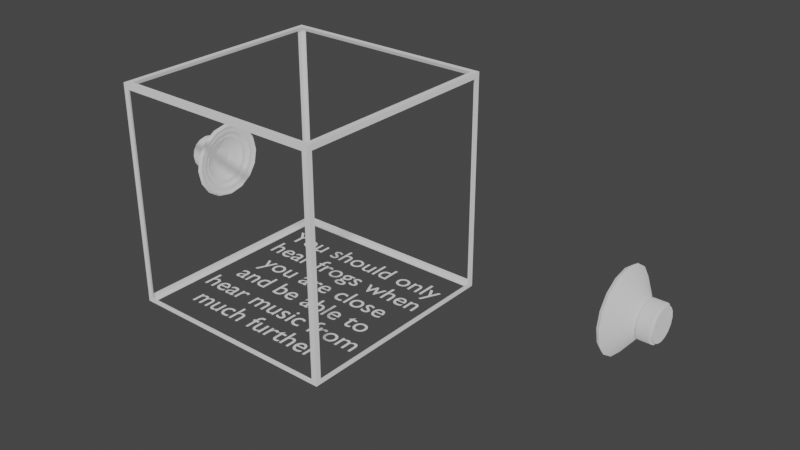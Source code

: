 # Source: AudioParams.blend  (saved by Blender 3.3.6; exported with 4.5.12 LTS)
import bpy
from mathutils import Matrix  # noqa: F401  (used for matrix-valued properties, if any)

bpy.ops.wm.read_factory_settings(use_empty=True)
scene = bpy.context.scene
scene.name = 'Scene'

# ---- collections
col_collection = bpy.data.collections.new('Collection'); scene.collection.children.link(col_collection)

# ---- materials (node trees are filled in below, after node groups)
mat_material_001 = bpy.data.materials.new('Material.001')
mat_material_001.use_transparent_shadow = False
mat_material_002 = bpy.data.materials.new('Material.002')
mat_material_002.use_transparent_shadow = False
mat_material_003 = bpy.data.materials.new('Material.003')
mat_material_003.use_transparent_shadow = False

# ---- node groups
ng_auto_smooth = bpy.data.node_groups.new('Auto Smooth', 'GeometryNodeTree')
_s = ng_auto_smooth.interface.new_socket(name='Geometry', in_out='OUTPUT', socket_type='NodeSocketGeometry')
_s = ng_auto_smooth.interface.new_socket(name='Geometry', in_out='INPUT', socket_type='NodeSocketGeometry')
_s = ng_auto_smooth.interface.new_socket(name='Angle', in_out='INPUT', socket_type='NodeSocketFloat')
_s.subtype = 'ANGLE'
_s.min_value = 0.0
_s.max_value = 3.142
ng_auto_smooth.is_modifier = True
_N = ng_auto_smooth.nodes; _L = ng_auto_smooth.links
n0 = _N.new('NodeGroupOutput'); n0.name = 'Group Output'; n0.location = (480, -100)
n1 = _N.new('NodeGroupInput'); n1.name = 'Group Input'; n1.location = (-420, -300)
n2 = _N.new('NodeGroupInput'); n2.name = 'Group Input.001'; n2.location = (-60, -100)
n3 = _N.new('GeometryNodeSetShadeSmooth'); n3.name = 'Set Shade Smooth'; n3.location = (120, -100)
n3.domain = 'EDGE'
n4 = _N.new('GeometryNodeSetShadeSmooth'); n4.name = 'Set Shade Smooth.001'; n4.location = (300, -100)
n5 = _N.new('GeometryNodeInputMeshEdgeAngle'); n5.name = 'Edge Angle'; n5.location = (-420, -220)
n6 = _N.new('GeometryNodeInputEdgeSmooth'); n6.name = 'Is Edge Smooth'; n6.location = (-60, -160)
n7 = _N.new('GeometryNodeInputShadeSmooth'); n7.name = 'Is Face Smooth'; n7.location = (-240, -340)
n8 = _N.new('FunctionNodeBooleanMath'); n8.name = 'Boolean Math'; n8.location = (-60, -220)
n9 = _N.new('FunctionNodeCompare'); n9.name = 'Compare'; n9.location = (-240, -180)
n9.operation = 'LESS_EQUAL'
_L.new(n5.outputs[0], n9.inputs[0])
_L.new(n4.outputs[0], n0.inputs[0])
_L.new(n1.outputs[1], n9.inputs[1])
_L.new(n9.outputs[0], n8.inputs[0])
_L.new(n7.outputs[0], n8.inputs[1])
_L.new(n2.outputs[0], n3.inputs[0])
_L.new(n6.outputs[0], n3.inputs[1])
_L.new(n3.outputs[0], n4.inputs[0])
_L.new(n8.outputs[0], n3.inputs[2])
n0.is_active_output = True

# ---- material node trees
mat_material_001.use_nodes = True; mat_material_001.node_tree.nodes.clear()
_N = mat_material_001.node_tree.nodes; _L = mat_material_001.node_tree.links
n0 = _N.new('ShaderNodeBsdfPrincipled'); n0.name = 'Principled BSDF'; n0.location = (10, 300)
n0.distribution = 'GGX'
n0.subsurface_method = 'RANDOM_WALK_SKIN'
n0.inputs[0].default_value = (0.32, 0.32, 0.32, 1.0)
n0.inputs[2].default_value = 1.0
n0.inputs[3].default_value = 1.45
n0.inputs[27].default_value = (0.32, 0.32, 0.32, 1.0)
n0.inputs[28].default_value = 1.0
n1 = _N.new('ShaderNodeOutputMaterial'); n1.name = 'Material Output'; n1.location = (300, 300)
_L.new(n0.outputs[0], n1.inputs[0])
n1.is_active_output = True
mat_material_002.use_nodes = True; mat_material_002.node_tree.nodes.clear()
_N = mat_material_002.node_tree.nodes; _L = mat_material_002.node_tree.links
n0 = _N.new('ShaderNodeBsdfPrincipled'); n0.name = 'Principled BSDF'; n0.location = (10, 300)
n0.distribution = 'GGX'
n0.subsurface_method = 'RANDOM_WALK_SKIN'
n0.inputs[0].default_value = (0.32, 0.32, 0.32, 1.0)
n0.inputs[2].default_value = 1.0
n0.inputs[3].default_value = 1.45
n0.inputs[27].default_value = (0.32, 0.32, 0.32, 1.0)
n0.inputs[28].default_value = 1.0
n1 = _N.new('ShaderNodeOutputMaterial'); n1.name = 'Material Output'; n1.location = (300, 300)
_L.new(n0.outputs[0], n1.inputs[0])
n1.is_active_output = True
mat_material_003.use_nodes = True; mat_material_003.node_tree.nodes.clear()
_N = mat_material_003.node_tree.nodes; _L = mat_material_003.node_tree.links
n0 = _N.new('ShaderNodeBsdfPrincipled'); n0.name = 'Principled BSDF'; n0.location = (10, 300)
n0.distribution = 'GGX'
n0.subsurface_method = 'RANDOM_WALK_SKIN'
n0.inputs[0].default_value = (0.32, 0.32, 0.32, 1.0)
n0.inputs[2].default_value = 1.0
n0.inputs[3].default_value = 1.45
n0.inputs[27].default_value = (0.32, 0.32, 0.32, 1.0)
n0.inputs[28].default_value = 1.0
n1 = _N.new('ShaderNodeOutputMaterial'); n1.name = 'Material Output'; n1.location = (300, 300)
_L.new(n0.outputs[0], n1.inputs[0])
n1.is_active_output = True

# ---- world
world_world = bpy.data.worlds.new('World'); scene.world = world_world
world_world.use_nodes = True; world_world.node_tree.nodes.clear()
_N = world_world.node_tree.nodes; _L = world_world.node_tree.links
n0 = _N.new('ShaderNodeOutputWorld'); n0.name = 'World Output'; n0.location = (300, 300)
n1 = _N.new('ShaderNodeBackground'); n1.name = 'Background'; n1.location = (10, 300)
n1.inputs[0].default_value = (0.05088, 0.05088, 0.05088, 1.0)
_L.new(n1.outputs[0], n0.inputs[0])
n0.is_active_output = True
world_world.color = (0.05088, 0.05088, 0.05088)
world_world.use_sun_shadow = False
world_world.sun_shadow_jitter_overblur = 0.0

# ---- meshes
me_cube_mesh = bpy.data.meshes.new('Cube_mesh')
me_cube_mesh.from_pydata([(-1.0, -1.0, -1.0), (-1.0, -1.0, 1.0), (-1.0, 1.0, -1.0), (-1.0, 1.0, 1.0), (1.0, -1.0, -1.0), (1.0, -1.0, 1.0), (1.0, 1.0, -1.0), (1.0, 1.0, 1.0), (-1.0, -0.9503, -0.9503), (-1.0, -0.9503, 0.9503), (-1.0, 0.9503, 0.9503), (-1.0, 0.9503, -0.9503), (-0.9503, 1.0, -0.9503), (-0.9503, 1.0, 0.9503), (0.9503, 1.0, 0.9503), (0.9503, 1.0, -0.9503), (1.0, 0.9503, -0.9503), (1.0, 0.9503, 0.9503), (1.0, -0.9503, 0.9503), (1.0, -0.9503, -0.9503), (0.9503, -1.0, -0.9503), (0.9503, -1.0, 0.9503), (-0.9503, -1.0, 0.9503), (-0.9503, -1.0, -0.9503), (-0.9503, 0.9503, -1.0), (0.9503, 0.9503, -1.0), (0.9503, -0.9503, -1.0), (-0.9503, -0.9503, -1.0), (0.9503, 0.9503, 1.0), (-0.9503, 0.9503, 1.0), (-0.9503, -0.9503, 1.0), (0.9503, -0.9503, 1.0)], [], [(0, 1, 9, 8), (1, 3, 10, 9), (3, 2, 11, 10), (2, 0, 8, 11), (2, 3, 13, 12), (3, 7, 14, 13), (7, 6, 15, 14), (6, 2, 12, 15), (6, 7, 17, 16), (7, 5, 18, 17), (5, 4, 19, 18), (4, 6, 16, 19), (4, 5, 21, 20), (5, 1, 22, 21), (1, 0, 23, 22), (0, 4, 20, 23), (2, 6, 25, 24), (6, 4, 26, 25), (4, 0, 27, 26), (0, 2, 24, 27), (7, 3, 29, 28), (3, 1, 30, 29), (1, 5, 31, 30), (5, 7, 28, 31)])
_uv = me_cube_mesh.uv_layers.new(name='UVMap')
_uv.uv.foreach_set('vector', [0.375, 0.0, 0.625, 0.0, 0.6188, 0.006217, 0.3812, 0.006217, 0.625, 0.0, 0.625, 0.25, 0.6188, 0.2438, 0.6188, 0.006217, 0.625, 0.25, 0.375, 0.25, 0.3812, 0.2438, 0.6188, 0.2438, 0.375, 0.25, 0.375, 0.0, 0.3812, 0.006217, 0.3812, 0.2438, 0.375, 0.25, 0.625, 0.25, 0.6188, 0.2562, 0.3812, 0.2562, 0.625, 0.25, 0.625, 0.5, 0.6188, 0.4938, 0.6188, 0.2562, 0.625, 0.5, 0.375, 0.5, 0.3812, 0.4938, 0.6188, 0.4938, 0.375, 0.5, 0.375, 0.25, 0.3812, 0.2562, 0.3812, 0.4938, 0.375, 0.5, 0.625, 0.5, 0.6188, 0.5062, 0.3812, 0.5062, 0.625, 0.5, 0.625, 0.75, 0.6188, 0.7438, 0.6188, 0.5062, 0.625, 0.75, 0.375, 0.75, 0.3812, 0.7438, 0.6188, 0.7438, 0.375, 0.75, 0.375, 0.5, 0.3812, 0.5062, 0.3812, 0.7438, 0.375, 0.75, 0.625, 0.75, 0.6188, 0.7562, 0.3812, 0.7562, 0.625, 0.75, 0.625, 1.0, 0.6188, 0.9938, 0.6188, 0.7562, 0.625, 1.0, 0.375, 1.0, 0.3812, 0.9938, 0.6188, 0.9938, 0.375, 1.0, 0.375, 0.75, 0.3812, 0.7562, 0.3812, 0.9938, 0.125, 0.5, 0.375, 0.5, 0.3688, 0.5062, 0.1312, 0.5062, 0.375, 0.5, 0.375, 0.75, 0.3688, 0.7438, 0.3688, 0.5062, 0.375, 0.75, 0.125, 0.75, 0.1312, 0.7438, 0.3688, 0.7438, 0.125, 0.75, 0.125, 0.5, 0.1312, 0.5062, 0.1312, 0.7438, 0.625, 0.5, 0.875, 0.5, 0.8688, 0.5062, 0.6312, 0.5062, 0.875, 0.5, 0.875, 0.75, 0.8688, 0.7438, 0.8688, 0.5062, 0.875, 0.75, 0.625, 0.75, 0.6312, 0.7438, 0.8688, 0.7438, 0.625, 0.75, 0.625, 0.5, 0.6312, 0.5062, 0.6312, 0.7438])
me_cube_mesh.materials.append(mat_material_001)
me_cube_mesh.update()
me_speaker_mesh = bpy.data.meshes.new('Speaker_mesh')
me_speaker_mesh.from_pydata([(-0.003511, 0.1361, 7.377e-09), (0.1742, 0.3219, 7.046e-08), (-0.003511, 0.1257, -0.05207), (0.1742, 0.2974, -0.1232), (-0.003511, 0.09621, -0.09621), (0.1742, 0.2276, -0.2276), (-0.003511, 0.05207, -0.1257), (0.1742, 0.1232, -0.2974), (-0.003511, 1.305e-08, -0.1361), (0.1742, -4.059e-09, -0.3219), (-0.003511, -0.05207, -0.1257), (0.1742, -0.1232, -0.2974), (-0.003511, -0.09621, -0.09621), (0.1742, -0.2276, -0.2276), (-0.003511, -0.1257, -0.05207), (0.1742, -0.2974, -0.1232), (-0.003511, -0.1361, 2.102e-08), (0.1742, -0.3219, 1.054e-07), (-0.003511, -0.1257, 0.05207), (0.1742, -0.2974, 0.1232), (-0.003511, -0.09621, 0.09621), (0.1742, -0.2276, 0.2276), (-0.003511, -0.05207, 0.1257), (0.1742, -0.1232, 0.2974), (-0.003511, 1.987e-08, 0.1361), (0.1742, 1.155e-08, 0.3219), (-0.003511, 0.05207, 0.1257), (0.1742, 0.1232, 0.2974), (-0.003511, 0.09621, 0.09621), (0.1742, 0.2276, 0.2276), (-0.003511, 0.1257, 0.05207), (0.1742, 0.2974, 0.1232), (0.1469, 0.3131, -0.1297), (0.1469, 0.3389, 4.826e-08), (0.1469, 0.2396, -0.2396), (0.1469, 0.1297, -0.3131), (0.1469, -1.488e-08, -0.3389), (0.1469, -0.1297, -0.3131), (0.1469, -0.2396, -0.2396), (0.1469, -0.3131, -0.1297), (0.1469, -0.3389, 7.55e-08), (0.1469, -0.3131, 0.1297), (0.1469, -0.2396, 0.2396), (0.1469, -0.1297, 0.3131), (0.1469, 3.978e-09, 0.3389), (0.1469, 0.1297, 0.3131), (0.1469, 0.2396, 0.2396), (0.1469, 0.3131, 0.1297), (0.06007, 0.0805, -0.03334), (0.06007, 0.08713, 3.233e-08), (0.06007, 0.06161, -0.06161), (0.06007, 0.03334, -0.0805), (0.06007, 3.011e-09, -0.08713), (0.06007, -0.03334, -0.0805), (0.06007, -0.06161, -0.06161), (0.06007, -0.0805, -0.03334), (0.06007, -0.08713, 4.178e-08), (0.06007, -0.0805, 0.03334), (0.06007, -0.06161, 0.06161), (0.06007, -0.03334, 0.0805), (0.06007, 7.236e-09, 0.08713), (0.06007, 0.03334, 0.0805), (0.06007, 0.06161, 0.06161), (0.06007, 0.0805, 0.03334), (-0.1469, 0.1257, 0.05207), (-0.1469, 0.09621, 0.09621), (-0.1469, 0.05207, 0.1257), (-0.1469, 1.987e-08, 0.1361), (-0.1469, -0.05207, 0.1257), (-0.1469, -0.09621, 0.09621), (-0.1469, -0.1257, 0.05207), (-0.1469, -0.1361, 2.102e-08), (-0.1469, -0.1257, -0.05207), (-0.1469, -0.09621, -0.09621), (-0.1469, -0.05207, -0.1257), (-0.1469, 1.305e-08, -0.1361), (-0.1469, 0.05207, -0.1257), (-0.1469, 0.09621, -0.09621), (-0.1469, 0.1257, -0.05207), (-0.1469, 0.1361, 7.377e-09), (0.1287, 0.1446, -0.1446), (0.1287, 0.07827, -0.189), (0.1287, -0.1446, 0.1446), (0.1287, -0.07827, 0.189), (0.1287, -5.24e-10, -0.2045), (0.1287, 9.393e-09, 0.2045), (0.1287, -0.07827, -0.189), (0.1287, 0.07827, 0.189), (0.1287, -0.1446, -0.1446), (0.1287, 0.1446, 0.1446), (0.1287, -0.189, -0.07827), (0.1287, 0.189, 0.07827), (0.1287, -0.2045, 7.357e-08), (0.1287, 0.2045, 5.139e-08), (0.1287, 0.189, -0.07827), (0.1287, -0.189, 0.07827), (0.1572, 0.1007, -0.2432), (0.1572, -0.1007, 0.2432), (0.1572, -2.291e-09, -0.2632), (0.1572, 1.047e-08, 0.2632), (0.1572, -0.1007, -0.2432), (0.1572, 0.1007, 0.2432), (0.1572, -0.1861, -0.1861), (0.1572, 0.1861, 0.1861), (0.1572, -0.2432, -0.1007), (0.1572, 0.2432, 0.1007), (0.1572, -0.2632, 8.947e-08), (0.1572, 0.2432, -0.1007), (0.1572, -0.2432, 0.1007), (0.1572, 0.1861, -0.1861), (0.1572, -0.1861, 0.1861), (0.1572, 0.2632, 6.092e-08), (0.1599, 0.112, -0.2703), (0.1599, -0.112, 0.2703), (0.1599, -3.175e-09, -0.2926), (0.1599, 1.101e-08, 0.2926), (0.1599, -0.112, -0.2703), (0.1599, 0.112, 0.2703), (0.1599, -0.2069, -0.2069), (0.1599, 0.2069, 0.2069), (0.1599, -0.2703, -0.112), (0.1599, 0.2703, 0.112), (0.1599, -0.2926, 9.742e-08), (0.1599, 0.2703, -0.112), (0.1599, -0.2703, 0.112), (0.1599, 0.2069, -0.2069), (0.1599, -0.2069, 0.2069), (0.1599, 0.2926, 6.569e-08), (0.1314, 0.1654, -0.1654), (0.1314, -0.1654, 0.1654), (0.1314, 0.2339, 5.616e-08), (0.1314, 0.0895, -0.2161), (0.1314, -0.0895, 0.2161), (0.1314, -1.408e-09, -0.2339), (0.1314, 9.932e-09, 0.2339), (0.1314, -0.0895, -0.2161), (0.1314, 0.0895, 0.2161), (0.1314, -0.1654, -0.1654), (0.1314, 0.1654, 0.1654), (0.1314, -0.2161, -0.0895), (0.1314, 0.2161, 0.0895), (0.1314, -0.2339, 8.152e-08), (0.1314, 0.2161, -0.0895), (0.1314, -0.2161, 0.0895), (0.102, 0.1226, -0.1226), (0.102, -0.1226, 0.1226), (0.102, 0.1734, 4.633e-08), (0.102, 0.06635, -0.1602), (0.102, -0.06635, 0.1602), (0.102, 4.143e-10, -0.1734), (0.102, 8.82e-09, 0.1734), (0.102, -0.06634, -0.1602), (0.102, 0.06635, 0.1602), (0.102, -0.1226, -0.1226), (0.102, 0.1226, 0.1226), (0.102, -0.1602, -0.06634), (0.102, 0.1602, 0.06635), (0.102, -0.1734, 6.513e-08), (0.102, 0.1602, -0.06634), (0.102, -0.1602, 0.06635), (-0.02768, 0.109, -0.109), (-0.1227, 0.109, -0.109), (-0.1227, 0.059, -0.1424), (-0.02768, 0.059, -0.1424), (-0.02768, 0.109, 0.109), (-0.1227, 0.109, 0.109), (-0.1227, 0.1424, 0.059), (-0.02768, 0.1424, 0.059), (-0.02768, -0.1424, 0.059), (-0.1227, -0.1424, 0.059), (-0.1227, -0.109, 0.109), (-0.02768, -0.109, 0.109), (-0.02768, 1.235e-08, -0.1542), (-0.1227, 1.235e-08, -0.1542), (-0.1227, -0.059, -0.1424), (-0.02768, -0.059, -0.1424), (-0.02768, -0.05207, 0.1257), (-0.1227, -0.05207, 0.1257), (-0.02768, -0.09621, -0.09621), (-0.1227, -0.09621, -0.09621), (-0.02768, 0.05207, 0.1257), (-0.1227, 0.05207, 0.1257), (-0.1227, 1.987e-08, 0.1361), (-0.02768, 1.987e-08, 0.1361), (-0.02768, 0.1257, -0.05207), (-0.1227, 0.1257, -0.05207), (-0.1227, 0.1361, 7.377e-09), (-0.02768, 0.1361, 7.377e-09), (-0.02768, -0.1361, 2.102e-08), (-0.1227, -0.1361, 2.102e-08), (-0.1227, -0.1257, -0.05207), (-0.02768, -0.1257, -0.05207), (-0.02768, 0.05207, -0.1257), (-0.1227, 0.05207, -0.1257), (-0.1227, 0.09621, -0.09621), (-0.02768, 0.09621, -0.09621), (-0.02768, 0.1257, 0.05207), (-0.1227, 0.1257, 0.05207), (-0.1227, 0.09621, 0.09621), (-0.02768, 0.09621, 0.09621), (-0.02768, -0.09621, 0.09621), (-0.1227, -0.09621, 0.09621), (-0.1227, -0.1257, 0.05207), (-0.02768, -0.1257, 0.05207), (-0.02768, -0.05207, -0.1257), (-0.1227, -0.05207, -0.1257), (-0.1227, 1.305e-08, -0.1361), (-0.02768, 1.305e-08, -0.1361), (-0.02768, -0.1542, 2.329e-08), (-0.1227, -0.1542, 2.329e-08), (-0.1227, -0.1424, -0.059), (-0.02768, -0.1424, -0.059), (-0.02768, 0.1424, -0.059), (-0.1227, 0.1424, -0.059), (-0.1227, 0.1542, 8.428e-09), (-0.02768, 0.1542, 8.428e-09), (-0.02768, 0.059, 0.1424), (-0.1227, 0.059, 0.1424), (-0.1227, 2.004e-08, 0.1542), (-0.02768, 2.022e-08, 0.1542), (-0.02768, -0.109, -0.109), (-0.1227, -0.109, -0.109), (-0.02768, -0.059, 0.1424), (-0.1227, -0.059, 0.1424)], [], [(0, 33, 32, 2), (2, 32, 34, 4), (4, 34, 35, 6), (6, 35, 36, 8), (8, 36, 37, 10), (10, 37, 38, 12), (12, 38, 39, 14), (14, 39, 40, 16), (16, 40, 41, 18), (18, 41, 42, 20), (20, 42, 43, 22), (22, 43, 44, 24), (24, 44, 45, 26), (26, 45, 46, 28), (147, 144, 50, 51), (28, 46, 47, 30), (30, 47, 33, 0), (1, 3, 32, 33), (3, 5, 34, 32), (5, 7, 35, 34), (7, 9, 36, 35), (9, 11, 37, 36), (11, 13, 38, 37), (13, 15, 39, 38), (15, 17, 40, 39), (17, 19, 41, 40), (19, 21, 42, 41), (21, 23, 43, 42), (23, 25, 44, 43), (25, 27, 45, 44), (27, 29, 46, 45), (29, 31, 47, 46), (31, 1, 33, 47), (48, 49, 63, 62, 61, 60, 59, 58, 57, 56, 55, 54, 53, 52, 51, 50), (148, 145, 58, 59), (149, 147, 51, 52), (150, 148, 59, 60), (151, 149, 52, 53), (152, 150, 60, 61), (153, 151, 53, 54), (154, 152, 61, 62), (155, 153, 54, 55), (156, 154, 62, 63), (157, 155, 55, 56), (158, 146, 49, 48), (146, 156, 63, 49), (159, 157, 56, 57), (144, 158, 48, 50), (145, 159, 57, 58), (64, 79, 78, 77, 76, 75, 74, 73, 72, 71, 70, 69, 68, 67, 66, 65), (205, 179, 73, 74), (182, 181, 66, 67), (30, 0, 187, 196), (186, 185, 78, 79), (194, 193, 76, 77), (198, 197, 64, 65), (190, 189, 71, 72), (22, 24, 183, 176), (12, 14, 191, 178), (26, 28, 199, 180), (2, 4, 195, 184), (16, 18, 203, 188), (6, 8, 207, 192), (28, 30, 196, 199), (18, 20, 200, 203), (8, 10, 204, 207), (129, 143, 95, 82), (128, 142, 94, 80), (143, 141, 92, 95), (130, 140, 91, 93), (142, 130, 93, 94), (141, 139, 90, 92), (140, 138, 89, 91), (139, 137, 88, 90), (138, 136, 87, 89), (137, 135, 86, 88), (136, 134, 85, 87), (135, 133, 84, 86), (134, 132, 83, 85), (133, 131, 81, 84), (132, 129, 82, 83), (131, 128, 80, 81), (112, 125, 109, 96), (113, 126, 110, 97), (114, 112, 96, 98), (115, 113, 97, 99), (116, 114, 98, 100), (117, 115, 99, 101), (118, 116, 100, 102), (119, 117, 101, 103), (120, 118, 102, 104), (121, 119, 103, 105), (122, 120, 104, 106), (123, 127, 111, 107), (127, 121, 105, 111), (124, 122, 106, 108), (125, 123, 107, 109), (126, 124, 108, 110), (21, 19, 124, 126), (5, 3, 123, 125), (19, 17, 122, 124), (1, 31, 121, 127), (3, 1, 127, 123), (17, 15, 120, 122), (31, 29, 119, 121), (15, 13, 118, 120), (29, 27, 117, 119), (13, 11, 116, 118), (27, 25, 115, 117), (11, 9, 114, 116), (25, 23, 113, 115), (9, 7, 112, 114), (23, 21, 126, 113), (7, 5, 125, 112), (96, 109, 128, 131), (97, 110, 129, 132), (98, 96, 131, 133), (99, 97, 132, 134), (100, 98, 133, 135), (101, 99, 134, 136), (102, 100, 135, 137), (103, 101, 136, 138), (104, 102, 137, 139), (105, 103, 138, 140), (106, 104, 139, 141), (107, 111, 130, 142), (111, 105, 140, 130), (108, 106, 141, 143), (109, 107, 142, 128), (110, 108, 143, 129), (82, 95, 159, 145), (80, 94, 158, 144), (95, 92, 157, 159), (93, 91, 156, 146), (94, 93, 146, 158), (92, 90, 155, 157), (91, 89, 154, 156), (90, 88, 153, 155), (89, 87, 152, 154), (88, 86, 151, 153), (87, 85, 150, 152), (86, 84, 149, 151), (85, 83, 148, 150), (84, 81, 147, 149), (83, 82, 145, 148), (81, 80, 144, 147), (174, 173, 172, 175), (206, 205, 74, 75), (202, 201, 69, 70), (193, 206, 75, 76), (189, 202, 70, 71), (185, 194, 77, 78), (181, 198, 65, 66), (179, 190, 72, 73), (177, 182, 67, 68), (197, 186, 79, 64), (4, 6, 192, 195), (14, 16, 188, 191), (24, 26, 180, 183), (0, 2, 184, 187), (10, 12, 178, 204), (20, 22, 176, 200), (202, 189, 209, 169), (199, 196, 167, 164), (192, 207, 172, 163), (187, 184, 212, 215), (206, 193, 162, 173), (197, 198, 165, 166), (196, 187, 215, 167), (185, 186, 214, 213), (186, 197, 166, 214), (203, 200, 171, 168), (176, 183, 219, 222), (200, 176, 222, 171), (182, 177, 223, 218), (191, 188, 208, 211), (177, 201, 170, 223), (201, 202, 169, 170), (201, 177, 68, 69), (170, 169, 168, 171), (166, 165, 164, 167), (162, 161, 160, 163), (209, 210, 211, 208), (213, 214, 215, 212), (217, 218, 219, 216), (221, 174, 175, 220), (223, 170, 171, 222), (214, 166, 167, 215), (173, 162, 163, 172), (169, 209, 208, 168), (165, 217, 216, 164), (161, 213, 212, 160), (210, 221, 220, 211), (218, 223, 222, 219), (181, 182, 218, 217), (188, 203, 168, 208), (193, 194, 161, 162), (198, 181, 217, 165), (183, 180, 216, 219), (180, 199, 164, 216), (205, 206, 173, 174), (195, 192, 163, 160), (194, 185, 213, 161), (179, 205, 174, 221), (184, 195, 160, 212), (207, 204, 175, 172), (204, 178, 220, 175), (189, 190, 210, 209), (190, 179, 221, 210), (178, 191, 211, 220)])
me_speaker_mesh.polygons.foreach_set('use_smooth', [1, 1, 1, 1, 1, 1, 1, 1, 1, 1, 1, 1, 1, 1, 1, 1, 1, 1, 1, 1, 1, 1, 1, 1, 1, 1, 1, 1, 1, 1, 1, 1, 1, 0, 1, 1, 1, 1, 1, 1, 1, 1, 1, 1, 1, 1, 1, 1, 1, 1, 1, 1, 1, 1, 1, 1, 1, 1, 1, 1, 1, 1, 1, 1, 1, 1, 1, 1, 1, 1, 1, 1, 1, 1, 1, 1, 1, 1, 1, 1, 1, 1, 1, 1, 1, 1, 1, 1, 1, 1, 1, 1, 1, 1, 1, 1, 1, 1, 1, 1, 1, 1, 1, 1, 1, 1, 1, 1, 1, 1, 1, 1, 1, 1, 1, 1, 1, 1, 1, 1, 1, 1, 1, 1, 1, 1, 1, 1, 1, 1, 1, 1, 1, 1, 1, 1, 1, 1, 1, 1, 1, 1, 1, 1, 1, 1, 1, 1, 1, 1, 1, 1, 1, 1, 1, 1, 1, 1, 1, 1, 1, 1, 1, 1, 1, 1, 1, 1, 1, 1, 1, 1, 1, 1, 1, 1, 1, 1, 1, 1, 1, 1, 1, 1, 1, 1, 1, 1, 1, 1, 1, 1, 1, 1, 1, 1, 1, 1, 1, 1, 1, 1, 1, 1, 1, 1, 1, 1, 1, 1])
_k = set([(80, 81), (80, 94), (81, 84), (82, 83), (82, 95), (83, 85), (84, 86), (85, 87), (86, 88), (87, 89), (88, 90), (89, 91), (90, 92), (91, 93), (92, 95), (93, 94), (96, 98), (96, 109), (97, 99), (97, 110), (98, 100), (99, 101), (100, 102), (101, 103), (102, 104), (103, 105), (104, 106), (105, 111), (106, 108), (107, 109), (107, 111), (108, 110), (112, 114), (112, 125), (113, 115), (113, 126), (114, 116), (115, 117), (116, 118), (117, 119), (118, 120), (119, 121), (120, 122), (121, 127), (122, 124), (123, 125), (123, 127), (124, 126), (128, 131), (128, 142), (129, 132), (129, 143), (130, 140), (130, 142), (131, 133), (132, 134), (133, 135), (134, 136), (135, 137), (136, 138), (137, 139), (138, 140), (139, 141), (141, 143), (144, 147), (144, 158), (145, 148), (145, 159), (146, 156), (146, 158), (147, 149), (148, 150), (149, 151), (150, 152), (151, 153), (152, 154), (153, 155), (154, 156), (155, 157), (157, 159)])
me_speaker_mesh.attributes.new('sharp_edge', 'BOOLEAN', 'EDGE').data.foreach_set('value', [ (min(e.vertices), max(e.vertices)) in _k for e in me_speaker_mesh.edges])
_uv = me_speaker_mesh.uv_layers.new(name='UVMap')
_uv.uv.foreach_set('vector', [1.0, 0.5, 1.0, 1.0, 0.9375, 1.0, 0.9375, 0.5, 0.9375, 0.5, 0.9375, 1.0, 0.875, 1.0, 0.875, 0.5, 0.875, 0.5, 0.875, 1.0, 0.8125, 1.0, 0.8125, 0.5, 0.8125, 0.5, 0.8125, 1.0, 0.75, 1.0, 0.75, 0.5, 0.75, 0.5, 0.75, 1.0, 0.6875, 1.0, 0.6875, 0.5, 0.6875, 0.5, 0.6875, 1.0, 0.625, 1.0, 0.625, 0.5, 0.625, 0.5, 0.625, 1.0, 0.5625, 1.0, 0.5625, 0.5, 0.5625, 0.5, 0.5625, 1.0, 0.5, 1.0, 0.5, 0.5, 0.5, 0.5, 0.5, 1.0, 0.4375, 1.0, 0.4375, 0.5, 0.4375, 0.5, 0.4375, 1.0, 0.375, 1.0, 0.375, 0.5, 0.375, 0.5, 0.375, 1.0, 0.3125, 1.0, 0.3125, 0.5, 0.3125, 0.5, 0.3125, 1.0, 0.25, 1.0, 0.25, 0.5, 0.25, 0.5, 0.25, 1.0, 0.1875, 1.0, 0.1875, 0.5, 0.1875, 0.5, 0.1875, 1.0, 0.125, 1.0, 0.125, 0.5, 0.392, 0.3088, 0.3587, 0.3587, 0.3587, 0.3587, 0.392, 0.3088, 0.125, 0.5, 0.125, 1.0, 0.0625, 1.0, 0.0625, 0.5, 0.0625, 0.5, 0.0625, 1.0, 0.0, 1.0, 0.0, 0.5, 0.25, 0.4037, 0.3088, 0.392, 0.3418, 0.4717, 0.25, 0.49, 0.3088, 0.392, 0.3587, 0.3587, 0.4197, 0.4197, 0.3418, 0.4717, 0.3587, 0.3587, 0.392, 0.3088, 0.4717, 0.3418, 0.4197, 0.4197, 0.392, 0.3088, 0.4037, 0.25, 0.49, 0.25, 0.4717, 0.3418, 0.4037, 0.25, 0.392, 0.1912, 0.4717, 0.1582, 0.49, 0.25, 0.392, 0.1912, 0.3587, 0.1413, 0.4197, 0.08029, 0.4717, 0.1582, 0.3587, 0.1413, 0.3088, 0.108, 0.3418, 0.02827, 0.4197, 0.08029, 0.3088, 0.108, 0.25, 0.0963, 0.25, 0.01, 0.3418, 0.02827, 0.25, 0.0963, 0.1912, 0.108, 0.1582, 0.02827, 0.25, 0.01, 0.1912, 0.108, 0.1413, 0.1413, 0.08029, 0.08029, 0.1582, 0.02827, 0.1413, 0.1413, 0.108, 0.1912, 0.02827, 0.1582, 0.08029, 0.08029, 0.108, 0.1912, 0.0963, 0.25, 0.01, 0.25, 0.02827, 0.1582, 0.0963, 0.25, 0.108, 0.3088, 0.02827, 0.3418, 0.01, 0.25, 0.108, 0.3088, 0.1413, 0.3587, 0.08029, 0.4197, 0.02827, 0.3418, 0.1413, 0.3587, 0.1912, 0.392, 0.1582, 0.4717, 0.08029, 0.4197, 0.1912, 0.392, 0.25, 0.4037, 0.25, 0.49, 0.1582, 0.4717, 0.3088, 0.392, 0.25, 0.4037, 0.1912, 0.392, 0.1413, 0.3587, 0.108, 0.3088, 0.0963, 0.25, 0.108, 0.1912, 0.1413, 0.1413, 0.1912, 0.108, 0.25, 0.0963, 0.3088, 0.108, 0.3587, 0.1413, 0.392, 0.1912, 0.4037, 0.25, 0.392, 0.3088, 0.3587, 0.3587, 0.108, 0.1912, 0.1413, 0.1413, 0.1413, 0.1413, 0.108, 0.1912, 0.4037, 0.25, 0.392, 0.3088, 0.392, 0.3088, 0.4037, 0.25, 0.0963, 0.25, 0.108, 0.1912, 0.108, 0.1912, 0.0963, 0.25, 0.392, 0.1912, 0.4037, 0.25, 0.4037, 0.25, 0.392, 0.1912, 0.108, 0.3088, 0.0963, 0.25, 0.0963, 0.25, 0.108, 0.3088, 0.3587, 0.1413, 0.392, 0.1912, 0.392, 0.1912, 0.3587, 0.1413, 0.1413, 0.3587, 0.108, 0.3088, 0.108, 0.3088, 0.1413, 0.3587, 0.3088, 0.108, 0.3587, 0.1413, 0.3587, 0.1413, 0.3088, 0.108, 0.1912, 0.392, 0.1413, 0.3587, 0.1413, 0.3587, 0.1912, 0.392, 0.25, 0.0963, 0.3088, 0.108, 0.3088, 0.108, 0.25, 0.0963, 0.3088, 0.392, 0.25, 0.4037, 0.25, 0.4037, 0.3088, 0.392, 0.25, 0.4037, 0.1912, 0.392, 0.1912, 0.392, 0.25, 0.4037, 0.1912, 0.108, 0.25, 0.0963, 0.25, 0.0963, 0.1912, 0.108, 0.3587, 0.3587, 0.3088, 0.392, 0.3088, 0.392, 0.3587, 0.3587, 0.1413, 0.1413, 0.1912, 0.108, 0.1912, 0.108, 0.1413, 0.1413, 0.0625, 0.5, 1.0, 0.5, 0.9375, 0.5, 0.875, 0.5, 0.8125, 0.5, 0.75, 0.5, 0.6875, 0.5, 0.625, 0.5, 0.5625, 0.5, 0.5, 0.5, 0.4375, 0.5, 0.375, 0.5, 0.3125, 0.5, 0.25, 0.5, 0.1875, 0.5, 0.125, 0.5, 0.6875, 0.5, 0.625, 0.5, 0.625, 0.5, 0.6875, 0.5, 0.25, 0.5, 0.1875, 0.5, 0.1875, 0.5, 0.25, 0.5, 0.0625, 0.5, 0.0, 0.5, 0.0, 0.5, 0.0625, 0.5, 1.0, 0.5, 0.9375, 0.5, 0.9375, 0.5, 1.0, 0.5, 0.875, 0.5, 0.8125, 0.5, 0.8125, 0.5, 0.875, 0.5, 0.125, 0.5, 0.0625, 0.5, 0.0625, 0.5, 0.125, 0.5, 0.5625, 0.5, 0.5, 0.5, 0.5, 0.5, 0.5625, 0.5, 0.3125, 0.5, 0.25, 0.5, 0.25, 0.5, 0.3125, 0.5, 0.625, 0.5, 0.5625, 0.5, 0.5625, 0.5, 0.625, 0.5, 0.1875, 0.5, 0.125, 0.5, 0.125, 0.5, 0.1875, 0.5, 0.9375, 0.5, 0.875, 0.5, 0.875, 0.5, 0.9375, 0.5, 0.5, 0.5, 0.4375, 0.5, 0.4375, 0.5, 0.5, 0.5, 0.8125, 0.5, 0.75, 0.5, 0.75, 0.5, 0.8125, 0.5, 0.125, 0.5, 0.0625, 0.5, 0.0625, 0.5, 0.125, 0.5, 0.4375, 0.5, 0.375, 0.5, 0.375, 0.5, 0.4375, 0.5, 0.75, 0.5, 0.6875, 0.5, 0.6875, 0.5, 0.75, 0.5, 0.1413, 0.1413, 0.1912, 0.108, 0.1912, 0.108, 0.1413, 0.1413, 0.3587, 0.3587, 0.3088, 0.392, 0.3088, 0.392, 0.3587, 0.3587, 0.1912, 0.108, 0.25, 0.0963, 0.25, 0.0963, 0.1912, 0.108, 0.25, 0.4037, 0.1912, 0.392, 0.1912, 0.392, 0.25, 0.4037, 0.3088, 0.392, 0.25, 0.4037, 0.25, 0.4037, 0.3088, 0.392, 0.25, 0.0963, 0.3088, 0.108, 0.3088, 0.108, 0.25, 0.0963, 0.1912, 0.392, 0.1413, 0.3587, 0.1413, 0.3587, 0.1912, 0.392, 0.3088, 0.108, 0.3587, 0.1413, 0.3587, 0.1413, 0.3088, 0.108, 0.1413, 0.3587, 0.108, 0.3088, 0.108, 0.3088, 0.1413, 0.3587, 0.3587, 0.1413, 0.392, 0.1912, 0.392, 0.1912, 0.3587, 0.1413, 0.108, 0.3088, 0.0963, 0.25, 0.0963, 0.25, 0.108, 0.3088, 0.392, 0.1912, 0.4037, 0.25, 0.4037, 0.25, 0.392, 0.1912, 0.0963, 0.25, 0.108, 0.1912, 0.108, 0.1912, 0.0963, 0.25, 0.4037, 0.25, 0.392, 0.3088, 0.392, 0.3088, 0.4037, 0.25, 0.108, 0.1912, 0.1413, 0.1413, 0.1413, 0.1413, 0.108, 0.1912, 0.392, 0.3088, 0.3587, 0.3587, 0.3587, 0.3587, 0.392, 0.3088, 0.392, 0.3088, 0.3587, 0.3587, 0.3587, 0.3587, 0.392, 0.3088, 0.108, 0.1912, 0.1413, 0.1413, 0.1413, 0.1413, 0.108, 0.1912, 0.4037, 0.25, 0.392, 0.3088, 0.392, 0.3088, 0.4037, 0.25, 0.0963, 0.25, 0.108, 0.1912, 0.108, 0.1912, 0.0963, 0.25, 0.392, 0.1912, 0.4037, 0.25, 0.4037, 0.25, 0.392, 0.1912, 0.108, 0.3088, 0.0963, 0.25, 0.0963, 0.25, 0.108, 0.3088, 0.3587, 0.1413, 0.392, 0.1912, 0.392, 0.1912, 0.3587, 0.1413, 0.1413, 0.3587, 0.108, 0.3088, 0.108, 0.3088, 0.1413, 0.3587, 0.3088, 0.108, 0.3587, 0.1413, 0.3587, 0.1413, 0.3088, 0.108, 0.1912, 0.392, 0.1413, 0.3587, 0.1413, 0.3587, 0.1912, 0.392, 0.25, 0.0963, 0.3088, 0.108, 0.3088, 0.108, 0.25, 0.0963, 0.3088, 0.392, 0.25, 0.4037, 0.25, 0.4037, 0.3088, 0.392, 0.25, 0.4037, 0.1912, 0.392, 0.1912, 0.392, 0.25, 0.4037, 0.1912, 0.108, 0.25, 0.0963, 0.25, 0.0963, 0.1912, 0.108, 0.3587, 0.3587, 0.3088, 0.392, 0.3088, 0.392, 0.3587, 0.3587, 0.1413, 0.1413, 0.1912, 0.108, 0.1912, 0.108, 0.1413, 0.1413, 0.1413, 0.1413, 0.1912, 0.108, 0.1912, 0.108, 0.1413, 0.1413, 0.3587, 0.3587, 0.3088, 0.392, 0.3088, 0.392, 0.3587, 0.3587, 0.1912, 0.108, 0.25, 0.0963, 0.25, 0.0963, 0.1912, 0.108, 0.25, 0.4037, 0.1912, 0.392, 0.1912, 0.392, 0.25, 0.4037, 0.3088, 0.392, 0.25, 0.4037, 0.25, 0.4037, 0.3088, 0.392, 0.25, 0.0963, 0.3088, 0.108, 0.3088, 0.108, 0.25, 0.0963, 0.1912, 0.392, 0.1413, 0.3587, 0.1413, 0.3587, 0.1912, 0.392, 0.3088, 0.108, 0.3587, 0.1413, 0.3587, 0.1413, 0.3088, 0.108, 0.1413, 0.3587, 0.108, 0.3088, 0.108, 0.3088, 0.1413, 0.3587, 0.3587, 0.1413, 0.392, 0.1912, 0.392, 0.1912, 0.3587, 0.1413, 0.108, 0.3088, 0.0963, 0.25, 0.0963, 0.25, 0.108, 0.3088, 0.392, 0.1912, 0.4037, 0.25, 0.4037, 0.25, 0.392, 0.1912, 0.0963, 0.25, 0.108, 0.1912, 0.108, 0.1912, 0.0963, 0.25, 0.4037, 0.25, 0.392, 0.3088, 0.392, 0.3088, 0.4037, 0.25, 0.108, 0.1912, 0.1413, 0.1413, 0.1413, 0.1413, 0.108, 0.1912, 0.392, 0.3088, 0.3587, 0.3587, 0.3587, 0.3587, 0.392, 0.3088, 0.392, 0.3088, 0.3587, 0.3587, 0.3587, 0.3587, 0.392, 0.3088, 0.108, 0.1912, 0.1413, 0.1413, 0.1413, 0.1413, 0.108, 0.1912, 0.4037, 0.25, 0.392, 0.3088, 0.392, 0.3088, 0.4037, 0.25, 0.0963, 0.25, 0.108, 0.1912, 0.108, 0.1912, 0.0963, 0.25, 0.392, 0.1912, 0.4037, 0.25, 0.4037, 0.25, 0.392, 0.1912, 0.108, 0.3088, 0.0963, 0.25, 0.0963, 0.25, 0.108, 0.3088, 0.3587, 0.1413, 0.392, 0.1912, 0.392, 0.1912, 0.3587, 0.1413, 0.1413, 0.3587, 0.108, 0.3088, 0.108, 0.3088, 0.1413, 0.3587, 0.3088, 0.108, 0.3587, 0.1413, 0.3587, 0.1413, 0.3088, 0.108, 0.1912, 0.392, 0.1413, 0.3587, 0.1413, 0.3587, 0.1912, 0.392, 0.25, 0.0963, 0.3088, 0.108, 0.3088, 0.108, 0.25, 0.0963, 0.3088, 0.392, 0.25, 0.4037, 0.25, 0.4037, 0.3088, 0.392, 0.25, 0.4037, 0.1912, 0.392, 0.1912, 0.392, 0.25, 0.4037, 0.1912, 0.108, 0.25, 0.0963, 0.25, 0.0963, 0.1912, 0.108, 0.3587, 0.3587, 0.3088, 0.392, 0.3088, 0.392, 0.3587, 0.3587, 0.1413, 0.1413, 0.1912, 0.108, 0.1912, 0.108, 0.1413, 0.1413, 0.1413, 0.1413, 0.1912, 0.108, 0.1912, 0.108, 0.1413, 0.1413, 0.3587, 0.3587, 0.3088, 0.392, 0.3088, 0.392, 0.3587, 0.3587, 0.1912, 0.108, 0.25, 0.0963, 0.25, 0.0963, 0.1912, 0.108, 0.25, 0.4037, 0.1912, 0.392, 0.1912, 0.392, 0.25, 0.4037, 0.3088, 0.392, 0.25, 0.4037, 0.25, 0.4037, 0.3088, 0.392, 0.25, 0.0963, 0.3088, 0.108, 0.3088, 0.108, 0.25, 0.0963, 0.1912, 0.392, 0.1413, 0.3587, 0.1413, 0.3587, 0.1912, 0.392, 0.3088, 0.108, 0.3587, 0.1413, 0.3587, 0.1413, 0.3088, 0.108, 0.1413, 0.3587, 0.108, 0.3088, 0.108, 0.3088, 0.1413, 0.3587, 0.3587, 0.1413, 0.392, 0.1912, 0.392, 0.1912, 0.3587, 0.1413, 0.108, 0.3088, 0.0963, 0.25, 0.0963, 0.25, 0.108, 0.3088, 0.392, 0.1912, 0.4037, 0.25, 0.4037, 0.25, 0.392, 0.1912, 0.0963, 0.25, 0.108, 0.1912, 0.108, 0.1912, 0.0963, 0.25, 0.4037, 0.25, 0.392, 0.3088, 0.392, 0.3088, 0.4037, 0.25, 0.108, 0.1912, 0.1413, 0.1413, 0.1413, 0.1413, 0.108, 0.1912, 0.392, 0.3088, 0.3587, 0.3587, 0.3587, 0.3587, 0.392, 0.3088, 0.6875, 0.5, 0.75, 0.5, 0.75, 0.5, 0.6875, 0.5, 0.75, 0.5, 0.6875, 0.5, 0.6875, 0.5, 0.75, 0.5, 0.4375, 0.5, 0.375, 0.5, 0.375, 0.5, 0.4375, 0.5, 0.8125, 0.5, 0.75, 0.5, 0.75, 0.5, 0.8125, 0.5, 0.5, 0.5, 0.4375, 0.5, 0.4375, 0.5, 0.5, 0.5, 0.9375, 0.5, 0.875, 0.5, 0.875, 0.5, 0.9375, 0.5, 0.1875, 0.5, 0.125, 0.5, 0.125, 0.5, 0.1875, 0.5, 0.625, 0.5, 0.5625, 0.5, 0.5625, 0.5, 0.625, 0.5, 0.3125, 0.5, 0.25, 0.5, 0.25, 0.5, 0.3125, 0.5, 0.0625, 0.5, 0.0, 0.5, 0.0, 0.5, 0.0625, 0.5, 0.875, 0.5, 0.8125, 0.5, 0.8125, 0.5, 0.875, 0.5, 0.5625, 0.5, 0.5, 0.5, 0.5, 0.5, 0.5625, 0.5, 0.25, 0.5, 0.1875, 0.5, 0.1875, 0.5, 0.25, 0.5, 1.0, 0.5, 0.9375, 0.5, 0.9375, 0.5, 1.0, 0.5, 0.6875, 0.5, 0.625, 0.5, 0.625, 0.5, 0.6875, 0.5, 0.375, 0.5, 0.3125, 0.5, 0.3125, 0.5, 0.375, 0.5, 0.4375, 0.5, 0.5, 0.5, 0.5, 0.5, 0.4375, 0.5, 0.125, 0.5, 0.0625, 0.5, 0.0625, 0.5, 0.125, 0.5, 0.8125, 0.5, 0.75, 0.5, 0.75, 0.5, 0.8125, 0.5, 1.0, 0.5, 0.9375, 0.5, 0.9375, 0.5, 1.0, 0.5, 0.75, 0.5, 0.8125, 0.5, 0.8125, 0.5, 0.75, 0.5, 0.0625, 0.5, 0.125, 0.5, 0.125, 0.5, 0.0625, 0.5, 0.0625, 0.5, 0.0, 0.5, 0.0, 0.5, 0.0625, 0.5, 0.9375, 0.5, 1.0, 0.5, 1.0, 0.5, 0.9375, 0.5, 0.0, 0.5, 0.0625, 0.5, 0.0625, 0.5, 0.0, 0.5, 0.4375, 0.5, 0.375, 0.5, 0.375, 0.5, 0.4375, 0.5, 0.3125, 0.5, 0.25, 0.5, 0.25, 0.5, 0.3125, 0.5, 0.375, 0.5, 0.3125, 0.5, 0.3125, 0.5, 0.375, 0.5, 0.25, 0.5, 0.3125, 0.5, 0.3125, 0.5, 0.25, 0.5, 0.5625, 0.5, 0.5, 0.5, 0.5, 0.5, 0.5625, 0.5, 0.3125, 0.5, 0.375, 0.5, 0.375, 0.5, 0.3125, 0.5, 0.375, 0.5, 0.4375, 0.5, 0.4375, 0.5, 0.375, 0.5, 0.375, 0.5, 0.3125, 0.5, 0.3125, 0.5, 0.375, 0.5, 0.375, 0.5, 0.4375, 0.5, 0.4375, 0.5, 0.375, 0.5, 0.0625, 0.5, 0.125, 0.5, 0.125, 0.5, 0.0625, 0.5, 0.8125, 0.5, 0.875, 0.5, 0.875, 0.5, 0.8125, 0.5, 0.5, 0.5, 0.5625, 0.5, 0.5625, 0.5, 0.5, 0.5, 0.9375, 0.5, 1.0, 0.5, 1.0, 0.5, 0.9375, 0.5, 0.1875, 0.5, 0.25, 0.5, 0.25, 0.5, 0.1875, 0.5, 0.625, 0.5, 0.6875, 0.5, 0.6875, 0.5, 0.625, 0.5, 0.3125, 0.5, 0.375, 0.5, 0.375, 0.5, 0.3125, 0.5, 0.0, 0.5, 0.0625, 0.5, 0.0625, 0.5, 0.0, 0.5, 0.75, 0.5, 0.8125, 0.5, 0.8125, 0.5, 0.75, 0.5, 0.4375, 0.5, 0.5, 0.5, 0.5, 0.5, 0.4375, 0.5, 0.125, 0.5, 0.1875, 0.5, 0.1875, 0.5, 0.125, 0.5, 0.875, 0.5, 0.9375, 0.5, 0.9375, 0.5, 0.875, 0.5, 0.5625, 0.5, 0.625, 0.5, 0.625, 0.5, 0.5625, 0.5, 0.25, 0.5, 0.3125, 0.5, 0.3125, 0.5, 0.25, 0.5, 0.1875, 0.5, 0.25, 0.5, 0.25, 0.5, 0.1875, 0.5, 0.5, 0.5, 0.4375, 0.5, 0.4375, 0.5, 0.5, 0.5, 0.8125, 0.5, 0.875, 0.5, 0.875, 0.5, 0.8125, 0.5, 0.125, 0.5, 0.1875, 0.5, 0.1875, 0.5, 0.125, 0.5, 0.25, 0.5, 0.1875, 0.5, 0.1875, 0.5, 0.25, 0.5, 0.1875, 0.5, 0.125, 0.5, 0.125, 0.5, 0.1875, 0.5, 0.6875, 0.5, 0.75, 0.5, 0.75, 0.5, 0.6875, 0.5, 0.875, 0.5, 0.8125, 0.5, 0.8125, 0.5, 0.875, 0.5, 0.875, 0.5, 0.9375, 0.5, 0.9375, 0.5, 0.875, 0.5, 0.625, 0.5, 0.6875, 0.5, 0.6875, 0.5, 0.625, 0.5, 0.9375, 0.5, 0.875, 0.5, 0.875, 0.5, 0.9375, 0.5, 0.75, 0.5, 0.6875, 0.5, 0.6875, 0.5, 0.75, 0.5, 0.6875, 0.5, 0.625, 0.5, 0.625, 0.5, 0.6875, 0.5, 0.5, 0.5, 0.5625, 0.5, 0.5625, 0.5, 0.5, 0.5, 0.5625, 0.5, 0.625, 0.5, 0.625, 0.5, 0.5625, 0.5, 0.625, 0.5, 0.5625, 0.5, 0.5625, 0.5, 0.625, 0.5])
me_speaker_mesh.materials.append(mat_material_002)
me_speaker_mesh.update()
me_speaker_mesh_001 = bpy.data.meshes.new('Speaker_mesh.001')
me_speaker_mesh_001.from_pydata([(-0.003511, 0.1361, 7.377e-09), (0.1742, 0.3219, 7.046e-08), (-0.003511, 0.1257, -0.05207), (0.1742, 0.2974, -0.1232), (-0.003511, 0.09621, -0.09621), (0.1742, 0.2276, -0.2276), (-0.003511, 0.05207, -0.1257), (0.1742, 0.1232, -0.2974), (-0.003511, 1.305e-08, -0.1361), (0.1742, -4.059e-09, -0.3219), (-0.003511, -0.05207, -0.1257), (0.1742, -0.1232, -0.2974), (-0.003511, -0.09621, -0.09621), (0.1742, -0.2276, -0.2276), (-0.003511, -0.1257, -0.05207), (0.1742, -0.2974, -0.1232), (-0.003511, -0.1361, 2.102e-08), (0.1742, -0.3219, 1.054e-07), (-0.003511, -0.1257, 0.05207), (0.1742, -0.2974, 0.1232), (-0.003511, -0.09621, 0.09621), (0.1742, -0.2276, 0.2276), (-0.003511, -0.05207, 0.1257), (0.1742, -0.1232, 0.2974), (-0.003511, 1.987e-08, 0.1361), (0.1742, 1.155e-08, 0.3219), (-0.003511, 0.05207, 0.1257), (0.1742, 0.1232, 0.2974), (-0.003511, 0.09621, 0.09621), (0.1742, 0.2276, 0.2276), (-0.003511, 0.1257, 0.05207), (0.1742, 0.2974, 0.1232), (0.1469, 0.3131, -0.1297), (0.1469, 0.3389, 4.826e-08), (0.1469, 0.2396, -0.2396), (0.1469, 0.1297, -0.3131), (0.1469, -1.488e-08, -0.3389), (0.1469, -0.1297, -0.3131), (0.1469, -0.2396, -0.2396), (0.1469, -0.3131, -0.1297), (0.1469, -0.3389, 7.55e-08), (0.1469, -0.3131, 0.1297), (0.1469, -0.2396, 0.2396), (0.1469, -0.1297, 0.3131), (0.1469, 3.978e-09, 0.3389), (0.1469, 0.1297, 0.3131), (0.1469, 0.2396, 0.2396), (0.1469, 0.3131, 0.1297), (0.06007, 0.0805, -0.03334), (0.06007, 0.08713, 3.233e-08), (0.06007, 0.06161, -0.06161), (0.06007, 0.03334, -0.0805), (0.06007, 3.011e-09, -0.08713), (0.06007, -0.03334, -0.0805), (0.06007, -0.06161, -0.06161), (0.06007, -0.0805, -0.03334), (0.06007, -0.08713, 4.178e-08), (0.06007, -0.0805, 0.03334), (0.06007, -0.06161, 0.06161), (0.06007, -0.03334, 0.0805), (0.06007, 7.236e-09, 0.08713), (0.06007, 0.03334, 0.0805), (0.06007, 0.06161, 0.06161), (0.06007, 0.0805, 0.03334), (-0.1469, 0.1257, 0.05207), (-0.1469, 0.09621, 0.09621), (-0.1469, 0.05207, 0.1257), (-0.1469, 1.987e-08, 0.1361), (-0.1469, -0.05207, 0.1257), (-0.1469, -0.09621, 0.09621), (-0.1469, -0.1257, 0.05207), (-0.1469, -0.1361, 2.102e-08), (-0.1469, -0.1257, -0.05207), (-0.1469, -0.09621, -0.09621), (-0.1469, -0.05207, -0.1257), (-0.1469, 1.305e-08, -0.1361), (-0.1469, 0.05207, -0.1257), (-0.1469, 0.09621, -0.09621), (-0.1469, 0.1257, -0.05207), (-0.1469, 0.1361, 7.377e-09), (0.1287, 0.1446, -0.1446), (0.1287, 0.07827, -0.189), (0.1287, -0.1446, 0.1446), (0.1287, -0.07827, 0.189), (0.1287, -5.24e-10, -0.2045), (0.1287, 9.393e-09, 0.2045), (0.1287, -0.07827, -0.189), (0.1287, 0.07827, 0.189), (0.1287, -0.1446, -0.1446), (0.1287, 0.1446, 0.1446), (0.1287, -0.189, -0.07827), (0.1287, 0.189, 0.07827), (0.1287, -0.2045, 7.357e-08), (0.1287, 0.2045, 5.139e-08), (0.1287, 0.189, -0.07827), (0.1287, -0.189, 0.07827), (0.1572, 0.1007, -0.2432), (0.1572, -0.1007, 0.2432), (0.1572, -2.291e-09, -0.2632), (0.1572, 1.047e-08, 0.2632), (0.1572, -0.1007, -0.2432), (0.1572, 0.1007, 0.2432), (0.1572, -0.1861, -0.1861), (0.1572, 0.1861, 0.1861), (0.1572, -0.2432, -0.1007), (0.1572, 0.2432, 0.1007), (0.1572, -0.2632, 8.947e-08), (0.1572, 0.2432, -0.1007), (0.1572, -0.2432, 0.1007), (0.1572, 0.1861, -0.1861), (0.1572, -0.1861, 0.1861), (0.1572, 0.2632, 6.092e-08), (0.1599, 0.112, -0.2703), (0.1599, -0.112, 0.2703), (0.1599, -3.175e-09, -0.2926), (0.1599, 1.101e-08, 0.2926), (0.1599, -0.112, -0.2703), (0.1599, 0.112, 0.2703), (0.1599, -0.2069, -0.2069), (0.1599, 0.2069, 0.2069), (0.1599, -0.2703, -0.112), (0.1599, 0.2703, 0.112), (0.1599, -0.2926, 9.742e-08), (0.1599, 0.2703, -0.112), (0.1599, -0.2703, 0.112), (0.1599, 0.2069, -0.2069), (0.1599, -0.2069, 0.2069), (0.1599, 0.2926, 6.569e-08), (0.1314, 0.1654, -0.1654), (0.1314, -0.1654, 0.1654), (0.1314, 0.2339, 5.616e-08), (0.1314, 0.0895, -0.2161), (0.1314, -0.0895, 0.2161), (0.1314, -1.408e-09, -0.2339), (0.1314, 9.932e-09, 0.2339), (0.1314, -0.0895, -0.2161), (0.1314, 0.0895, 0.2161), (0.1314, -0.1654, -0.1654), (0.1314, 0.1654, 0.1654), (0.1314, -0.2161, -0.0895), (0.1314, 0.2161, 0.0895), (0.1314, -0.2339, 8.152e-08), (0.1314, 0.2161, -0.0895), (0.1314, -0.2161, 0.0895), (0.102, 0.1226, -0.1226), (0.102, -0.1226, 0.1226), (0.102, 0.1734, 4.633e-08), (0.102, 0.06635, -0.1602), (0.102, -0.06635, 0.1602), (0.102, 4.143e-10, -0.1734), (0.102, 8.82e-09, 0.1734), (0.102, -0.06634, -0.1602), (0.102, 0.06635, 0.1602), (0.102, -0.1226, -0.1226), (0.102, 0.1226, 0.1226), (0.102, -0.1602, -0.06634), (0.102, 0.1602, 0.06635), (0.102, -0.1734, 6.513e-08), (0.102, 0.1602, -0.06634), (0.102, -0.1602, 0.06635), (-0.02768, 0.109, -0.109), (-0.1227, 0.109, -0.109), (-0.1227, 0.059, -0.1424), (-0.02768, 0.059, -0.1424), (-0.02768, 0.109, 0.109), (-0.1227, 0.109, 0.109), (-0.1227, 0.1424, 0.059), (-0.02768, 0.1424, 0.059), (-0.02768, -0.1424, 0.059), (-0.1227, -0.1424, 0.059), (-0.1227, -0.109, 0.109), (-0.02768, -0.109, 0.109), (-0.02768, 1.235e-08, -0.1542), (-0.1227, 1.235e-08, -0.1542), (-0.1227, -0.059, -0.1424), (-0.02768, -0.059, -0.1424), (-0.02768, -0.05207, 0.1257), (-0.1227, -0.05207, 0.1257), (-0.02768, -0.09621, -0.09621), (-0.1227, -0.09621, -0.09621), (-0.02768, 0.05207, 0.1257), (-0.1227, 0.05207, 0.1257), (-0.1227, 1.987e-08, 0.1361), (-0.02768, 1.987e-08, 0.1361), (-0.02768, 0.1257, -0.05207), (-0.1227, 0.1257, -0.05207), (-0.1227, 0.1361, 7.377e-09), (-0.02768, 0.1361, 7.377e-09), (-0.02768, -0.1361, 2.102e-08), (-0.1227, -0.1361, 2.102e-08), (-0.1227, -0.1257, -0.05207), (-0.02768, -0.1257, -0.05207), (-0.02768, 0.05207, -0.1257), (-0.1227, 0.05207, -0.1257), (-0.1227, 0.09621, -0.09621), (-0.02768, 0.09621, -0.09621), (-0.02768, 0.1257, 0.05207), (-0.1227, 0.1257, 0.05207), (-0.1227, 0.09621, 0.09621), (-0.02768, 0.09621, 0.09621), (-0.02768, -0.09621, 0.09621), (-0.1227, -0.09621, 0.09621), (-0.1227, -0.1257, 0.05207), (-0.02768, -0.1257, 0.05207), (-0.02768, -0.05207, -0.1257), (-0.1227, -0.05207, -0.1257), (-0.1227, 1.305e-08, -0.1361), (-0.02768, 1.305e-08, -0.1361), (-0.02768, -0.1542, 2.329e-08), (-0.1227, -0.1542, 2.329e-08), (-0.1227, -0.1424, -0.059), (-0.02768, -0.1424, -0.059), (-0.02768, 0.1424, -0.059), (-0.1227, 0.1424, -0.059), (-0.1227, 0.1542, 8.428e-09), (-0.02768, 0.1542, 8.428e-09), (-0.02768, 0.059, 0.1424), (-0.1227, 0.059, 0.1424), (-0.1227, 2.004e-08, 0.1542), (-0.02768, 2.022e-08, 0.1542), (-0.02768, -0.109, -0.109), (-0.1227, -0.109, -0.109), (-0.02768, -0.059, 0.1424), (-0.1227, -0.059, 0.1424)], [], [(0, 33, 32, 2), (2, 32, 34, 4), (4, 34, 35, 6), (6, 35, 36, 8), (8, 36, 37, 10), (10, 37, 38, 12), (12, 38, 39, 14), (14, 39, 40, 16), (16, 40, 41, 18), (18, 41, 42, 20), (20, 42, 43, 22), (22, 43, 44, 24), (24, 44, 45, 26), (26, 45, 46, 28), (147, 144, 50, 51), (28, 46, 47, 30), (30, 47, 33, 0), (1, 3, 32, 33), (3, 5, 34, 32), (5, 7, 35, 34), (7, 9, 36, 35), (9, 11, 37, 36), (11, 13, 38, 37), (13, 15, 39, 38), (15, 17, 40, 39), (17, 19, 41, 40), (19, 21, 42, 41), (21, 23, 43, 42), (23, 25, 44, 43), (25, 27, 45, 44), (27, 29, 46, 45), (29, 31, 47, 46), (31, 1, 33, 47), (48, 49, 63, 62, 61, 60, 59, 58, 57, 56, 55, 54, 53, 52, 51, 50), (148, 145, 58, 59), (149, 147, 51, 52), (150, 148, 59, 60), (151, 149, 52, 53), (152, 150, 60, 61), (153, 151, 53, 54), (154, 152, 61, 62), (155, 153, 54, 55), (156, 154, 62, 63), (157, 155, 55, 56), (158, 146, 49, 48), (146, 156, 63, 49), (159, 157, 56, 57), (144, 158, 48, 50), (145, 159, 57, 58), (64, 79, 78, 77, 76, 75, 74, 73, 72, 71, 70, 69, 68, 67, 66, 65), (205, 179, 73, 74), (182, 181, 66, 67), (30, 0, 187, 196), (186, 185, 78, 79), (194, 193, 76, 77), (198, 197, 64, 65), (190, 189, 71, 72), (22, 24, 183, 176), (12, 14, 191, 178), (26, 28, 199, 180), (2, 4, 195, 184), (16, 18, 203, 188), (6, 8, 207, 192), (28, 30, 196, 199), (18, 20, 200, 203), (8, 10, 204, 207), (129, 143, 95, 82), (128, 142, 94, 80), (143, 141, 92, 95), (130, 140, 91, 93), (142, 130, 93, 94), (141, 139, 90, 92), (140, 138, 89, 91), (139, 137, 88, 90), (138, 136, 87, 89), (137, 135, 86, 88), (136, 134, 85, 87), (135, 133, 84, 86), (134, 132, 83, 85), (133, 131, 81, 84), (132, 129, 82, 83), (131, 128, 80, 81), (112, 125, 109, 96), (113, 126, 110, 97), (114, 112, 96, 98), (115, 113, 97, 99), (116, 114, 98, 100), (117, 115, 99, 101), (118, 116, 100, 102), (119, 117, 101, 103), (120, 118, 102, 104), (121, 119, 103, 105), (122, 120, 104, 106), (123, 127, 111, 107), (127, 121, 105, 111), (124, 122, 106, 108), (125, 123, 107, 109), (126, 124, 108, 110), (21, 19, 124, 126), (5, 3, 123, 125), (19, 17, 122, 124), (1, 31, 121, 127), (3, 1, 127, 123), (17, 15, 120, 122), (31, 29, 119, 121), (15, 13, 118, 120), (29, 27, 117, 119), (13, 11, 116, 118), (27, 25, 115, 117), (11, 9, 114, 116), (25, 23, 113, 115), (9, 7, 112, 114), (23, 21, 126, 113), (7, 5, 125, 112), (96, 109, 128, 131), (97, 110, 129, 132), (98, 96, 131, 133), (99, 97, 132, 134), (100, 98, 133, 135), (101, 99, 134, 136), (102, 100, 135, 137), (103, 101, 136, 138), (104, 102, 137, 139), (105, 103, 138, 140), (106, 104, 139, 141), (107, 111, 130, 142), (111, 105, 140, 130), (108, 106, 141, 143), (109, 107, 142, 128), (110, 108, 143, 129), (82, 95, 159, 145), (80, 94, 158, 144), (95, 92, 157, 159), (93, 91, 156, 146), (94, 93, 146, 158), (92, 90, 155, 157), (91, 89, 154, 156), (90, 88, 153, 155), (89, 87, 152, 154), (88, 86, 151, 153), (87, 85, 150, 152), (86, 84, 149, 151), (85, 83, 148, 150), (84, 81, 147, 149), (83, 82, 145, 148), (81, 80, 144, 147), (174, 173, 172, 175), (206, 205, 74, 75), (202, 201, 69, 70), (193, 206, 75, 76), (189, 202, 70, 71), (185, 194, 77, 78), (181, 198, 65, 66), (179, 190, 72, 73), (177, 182, 67, 68), (197, 186, 79, 64), (4, 6, 192, 195), (14, 16, 188, 191), (24, 26, 180, 183), (0, 2, 184, 187), (10, 12, 178, 204), (20, 22, 176, 200), (202, 189, 209, 169), (199, 196, 167, 164), (192, 207, 172, 163), (187, 184, 212, 215), (206, 193, 162, 173), (197, 198, 165, 166), (196, 187, 215, 167), (185, 186, 214, 213), (186, 197, 166, 214), (203, 200, 171, 168), (176, 183, 219, 222), (200, 176, 222, 171), (182, 177, 223, 218), (191, 188, 208, 211), (177, 201, 170, 223), (201, 202, 169, 170), (201, 177, 68, 69), (170, 169, 168, 171), (166, 165, 164, 167), (162, 161, 160, 163), (209, 210, 211, 208), (213, 214, 215, 212), (217, 218, 219, 216), (221, 174, 175, 220), (223, 170, 171, 222), (214, 166, 167, 215), (173, 162, 163, 172), (169, 209, 208, 168), (165, 217, 216, 164), (161, 213, 212, 160), (210, 221, 220, 211), (218, 223, 222, 219), (181, 182, 218, 217), (188, 203, 168, 208), (193, 194, 161, 162), (198, 181, 217, 165), (183, 180, 216, 219), (180, 199, 164, 216), (205, 206, 173, 174), (195, 192, 163, 160), (194, 185, 213, 161), (179, 205, 174, 221), (184, 195, 160, 212), (207, 204, 175, 172), (204, 178, 220, 175), (189, 190, 210, 209), (190, 179, 221, 210), (178, 191, 211, 220)])
me_speaker_mesh_001.polygons.foreach_set('use_smooth', [1, 1, 1, 1, 1, 1, 1, 1, 1, 1, 1, 1, 1, 1, 1, 1, 1, 1, 1, 1, 1, 1, 1, 1, 1, 1, 1, 1, 1, 1, 1, 1, 1, 0, 1, 1, 1, 1, 1, 1, 1, 1, 1, 1, 1, 1, 1, 1, 1, 1, 1, 1, 1, 1, 1, 1, 1, 1, 1, 1, 1, 1, 1, 1, 1, 1, 1, 1, 1, 1, 1, 1, 1, 1, 1, 1, 1, 1, 1, 1, 1, 1, 1, 1, 1, 1, 1, 1, 1, 1, 1, 1, 1, 1, 1, 1, 1, 1, 1, 1, 1, 1, 1, 1, 1, 1, 1, 1, 1, 1, 1, 1, 1, 1, 1, 1, 1, 1, 1, 1, 1, 1, 1, 1, 1, 1, 1, 1, 1, 1, 1, 1, 1, 1, 1, 1, 1, 1, 1, 1, 1, 1, 1, 1, 1, 1, 1, 1, 1, 1, 1, 1, 1, 1, 1, 1, 1, 1, 1, 1, 1, 1, 1, 1, 1, 1, 1, 1, 1, 1, 1, 1, 1, 1, 1, 1, 1, 1, 1, 1, 1, 1, 1, 1, 1, 1, 1, 1, 1, 1, 1, 1, 1, 1, 1, 1, 1, 1, 1, 1, 1, 1, 1, 1, 1, 1, 1, 1, 1, 1])
_k = set([(80, 81), (80, 94), (81, 84), (82, 83), (82, 95), (83, 85), (84, 86), (85, 87), (86, 88), (87, 89), (88, 90), (89, 91), (90, 92), (91, 93), (92, 95), (93, 94), (96, 98), (96, 109), (97, 99), (97, 110), (98, 100), (99, 101), (100, 102), (101, 103), (102, 104), (103, 105), (104, 106), (105, 111), (106, 108), (107, 109), (107, 111), (108, 110), (112, 114), (112, 125), (113, 115), (113, 126), (114, 116), (115, 117), (116, 118), (117, 119), (118, 120), (119, 121), (120, 122), (121, 127), (122, 124), (123, 125), (123, 127), (124, 126), (128, 131), (128, 142), (129, 132), (129, 143), (130, 140), (130, 142), (131, 133), (132, 134), (133, 135), (134, 136), (135, 137), (136, 138), (137, 139), (138, 140), (139, 141), (141, 143), (144, 147), (144, 158), (145, 148), (145, 159), (146, 156), (146, 158), (147, 149), (148, 150), (149, 151), (150, 152), (151, 153), (152, 154), (153, 155), (154, 156), (155, 157), (157, 159)])
me_speaker_mesh_001.attributes.new('sharp_edge', 'BOOLEAN', 'EDGE').data.foreach_set('value', [ (min(e.vertices), max(e.vertices)) in _k for e in me_speaker_mesh_001.edges])
_uv = me_speaker_mesh_001.uv_layers.new(name='UVMap')
_uv.uv.foreach_set('vector', [1.0, 0.5, 1.0, 1.0, 0.9375, 1.0, 0.9375, 0.5, 0.9375, 0.5, 0.9375, 1.0, 0.875, 1.0, 0.875, 0.5, 0.875, 0.5, 0.875, 1.0, 0.8125, 1.0, 0.8125, 0.5, 0.8125, 0.5, 0.8125, 1.0, 0.75, 1.0, 0.75, 0.5, 0.75, 0.5, 0.75, 1.0, 0.6875, 1.0, 0.6875, 0.5, 0.6875, 0.5, 0.6875, 1.0, 0.625, 1.0, 0.625, 0.5, 0.625, 0.5, 0.625, 1.0, 0.5625, 1.0, 0.5625, 0.5, 0.5625, 0.5, 0.5625, 1.0, 0.5, 1.0, 0.5, 0.5, 0.5, 0.5, 0.5, 1.0, 0.4375, 1.0, 0.4375, 0.5, 0.4375, 0.5, 0.4375, 1.0, 0.375, 1.0, 0.375, 0.5, 0.375, 0.5, 0.375, 1.0, 0.3125, 1.0, 0.3125, 0.5, 0.3125, 0.5, 0.3125, 1.0, 0.25, 1.0, 0.25, 0.5, 0.25, 0.5, 0.25, 1.0, 0.1875, 1.0, 0.1875, 0.5, 0.1875, 0.5, 0.1875, 1.0, 0.125, 1.0, 0.125, 0.5, 0.392, 0.3088, 0.3587, 0.3587, 0.3587, 0.3587, 0.392, 0.3088, 0.125, 0.5, 0.125, 1.0, 0.0625, 1.0, 0.0625, 0.5, 0.0625, 0.5, 0.0625, 1.0, 0.0, 1.0, 0.0, 0.5, 0.25, 0.4037, 0.3088, 0.392, 0.3418, 0.4717, 0.25, 0.49, 0.3088, 0.392, 0.3587, 0.3587, 0.4197, 0.4197, 0.3418, 0.4717, 0.3587, 0.3587, 0.392, 0.3088, 0.4717, 0.3418, 0.4197, 0.4197, 0.392, 0.3088, 0.4037, 0.25, 0.49, 0.25, 0.4717, 0.3418, 0.4037, 0.25, 0.392, 0.1912, 0.4717, 0.1582, 0.49, 0.25, 0.392, 0.1912, 0.3587, 0.1413, 0.4197, 0.08029, 0.4717, 0.1582, 0.3587, 0.1413, 0.3088, 0.108, 0.3418, 0.02827, 0.4197, 0.08029, 0.3088, 0.108, 0.25, 0.0963, 0.25, 0.01, 0.3418, 0.02827, 0.25, 0.0963, 0.1912, 0.108, 0.1582, 0.02827, 0.25, 0.01, 0.1912, 0.108, 0.1413, 0.1413, 0.08029, 0.08029, 0.1582, 0.02827, 0.1413, 0.1413, 0.108, 0.1912, 0.02827, 0.1582, 0.08029, 0.08029, 0.108, 0.1912, 0.0963, 0.25, 0.01, 0.25, 0.02827, 0.1582, 0.0963, 0.25, 0.108, 0.3088, 0.02827, 0.3418, 0.01, 0.25, 0.108, 0.3088, 0.1413, 0.3587, 0.08029, 0.4197, 0.02827, 0.3418, 0.1413, 0.3587, 0.1912, 0.392, 0.1582, 0.4717, 0.08029, 0.4197, 0.1912, 0.392, 0.25, 0.4037, 0.25, 0.49, 0.1582, 0.4717, 0.3088, 0.392, 0.25, 0.4037, 0.1912, 0.392, 0.1413, 0.3587, 0.108, 0.3088, 0.0963, 0.25, 0.108, 0.1912, 0.1413, 0.1413, 0.1912, 0.108, 0.25, 0.0963, 0.3088, 0.108, 0.3587, 0.1413, 0.392, 0.1912, 0.4037, 0.25, 0.392, 0.3088, 0.3587, 0.3587, 0.108, 0.1912, 0.1413, 0.1413, 0.1413, 0.1413, 0.108, 0.1912, 0.4037, 0.25, 0.392, 0.3088, 0.392, 0.3088, 0.4037, 0.25, 0.0963, 0.25, 0.108, 0.1912, 0.108, 0.1912, 0.0963, 0.25, 0.392, 0.1912, 0.4037, 0.25, 0.4037, 0.25, 0.392, 0.1912, 0.108, 0.3088, 0.0963, 0.25, 0.0963, 0.25, 0.108, 0.3088, 0.3587, 0.1413, 0.392, 0.1912, 0.392, 0.1912, 0.3587, 0.1413, 0.1413, 0.3587, 0.108, 0.3088, 0.108, 0.3088, 0.1413, 0.3587, 0.3088, 0.108, 0.3587, 0.1413, 0.3587, 0.1413, 0.3088, 0.108, 0.1912, 0.392, 0.1413, 0.3587, 0.1413, 0.3587, 0.1912, 0.392, 0.25, 0.0963, 0.3088, 0.108, 0.3088, 0.108, 0.25, 0.0963, 0.3088, 0.392, 0.25, 0.4037, 0.25, 0.4037, 0.3088, 0.392, 0.25, 0.4037, 0.1912, 0.392, 0.1912, 0.392, 0.25, 0.4037, 0.1912, 0.108, 0.25, 0.0963, 0.25, 0.0963, 0.1912, 0.108, 0.3587, 0.3587, 0.3088, 0.392, 0.3088, 0.392, 0.3587, 0.3587, 0.1413, 0.1413, 0.1912, 0.108, 0.1912, 0.108, 0.1413, 0.1413, 0.0625, 0.5, 1.0, 0.5, 0.9375, 0.5, 0.875, 0.5, 0.8125, 0.5, 0.75, 0.5, 0.6875, 0.5, 0.625, 0.5, 0.5625, 0.5, 0.5, 0.5, 0.4375, 0.5, 0.375, 0.5, 0.3125, 0.5, 0.25, 0.5, 0.1875, 0.5, 0.125, 0.5, 0.6875, 0.5, 0.625, 0.5, 0.625, 0.5, 0.6875, 0.5, 0.25, 0.5, 0.1875, 0.5, 0.1875, 0.5, 0.25, 0.5, 0.0625, 0.5, 0.0, 0.5, 0.0, 0.5, 0.0625, 0.5, 1.0, 0.5, 0.9375, 0.5, 0.9375, 0.5, 1.0, 0.5, 0.875, 0.5, 0.8125, 0.5, 0.8125, 0.5, 0.875, 0.5, 0.125, 0.5, 0.0625, 0.5, 0.0625, 0.5, 0.125, 0.5, 0.5625, 0.5, 0.5, 0.5, 0.5, 0.5, 0.5625, 0.5, 0.3125, 0.5, 0.25, 0.5, 0.25, 0.5, 0.3125, 0.5, 0.625, 0.5, 0.5625, 0.5, 0.5625, 0.5, 0.625, 0.5, 0.1875, 0.5, 0.125, 0.5, 0.125, 0.5, 0.1875, 0.5, 0.9375, 0.5, 0.875, 0.5, 0.875, 0.5, 0.9375, 0.5, 0.5, 0.5, 0.4375, 0.5, 0.4375, 0.5, 0.5, 0.5, 0.8125, 0.5, 0.75, 0.5, 0.75, 0.5, 0.8125, 0.5, 0.125, 0.5, 0.0625, 0.5, 0.0625, 0.5, 0.125, 0.5, 0.4375, 0.5, 0.375, 0.5, 0.375, 0.5, 0.4375, 0.5, 0.75, 0.5, 0.6875, 0.5, 0.6875, 0.5, 0.75, 0.5, 0.1413, 0.1413, 0.1912, 0.108, 0.1912, 0.108, 0.1413, 0.1413, 0.3587, 0.3587, 0.3088, 0.392, 0.3088, 0.392, 0.3587, 0.3587, 0.1912, 0.108, 0.25, 0.0963, 0.25, 0.0963, 0.1912, 0.108, 0.25, 0.4037, 0.1912, 0.392, 0.1912, 0.392, 0.25, 0.4037, 0.3088, 0.392, 0.25, 0.4037, 0.25, 0.4037, 0.3088, 0.392, 0.25, 0.0963, 0.3088, 0.108, 0.3088, 0.108, 0.25, 0.0963, 0.1912, 0.392, 0.1413, 0.3587, 0.1413, 0.3587, 0.1912, 0.392, 0.3088, 0.108, 0.3587, 0.1413, 0.3587, 0.1413, 0.3088, 0.108, 0.1413, 0.3587, 0.108, 0.3088, 0.108, 0.3088, 0.1413, 0.3587, 0.3587, 0.1413, 0.392, 0.1912, 0.392, 0.1912, 0.3587, 0.1413, 0.108, 0.3088, 0.0963, 0.25, 0.0963, 0.25, 0.108, 0.3088, 0.392, 0.1912, 0.4037, 0.25, 0.4037, 0.25, 0.392, 0.1912, 0.0963, 0.25, 0.108, 0.1912, 0.108, 0.1912, 0.0963, 0.25, 0.4037, 0.25, 0.392, 0.3088, 0.392, 0.3088, 0.4037, 0.25, 0.108, 0.1912, 0.1413, 0.1413, 0.1413, 0.1413, 0.108, 0.1912, 0.392, 0.3088, 0.3587, 0.3587, 0.3587, 0.3587, 0.392, 0.3088, 0.392, 0.3088, 0.3587, 0.3587, 0.3587, 0.3587, 0.392, 0.3088, 0.108, 0.1912, 0.1413, 0.1413, 0.1413, 0.1413, 0.108, 0.1912, 0.4037, 0.25, 0.392, 0.3088, 0.392, 0.3088, 0.4037, 0.25, 0.0963, 0.25, 0.108, 0.1912, 0.108, 0.1912, 0.0963, 0.25, 0.392, 0.1912, 0.4037, 0.25, 0.4037, 0.25, 0.392, 0.1912, 0.108, 0.3088, 0.0963, 0.25, 0.0963, 0.25, 0.108, 0.3088, 0.3587, 0.1413, 0.392, 0.1912, 0.392, 0.1912, 0.3587, 0.1413, 0.1413, 0.3587, 0.108, 0.3088, 0.108, 0.3088, 0.1413, 0.3587, 0.3088, 0.108, 0.3587, 0.1413, 0.3587, 0.1413, 0.3088, 0.108, 0.1912, 0.392, 0.1413, 0.3587, 0.1413, 0.3587, 0.1912, 0.392, 0.25, 0.0963, 0.3088, 0.108, 0.3088, 0.108, 0.25, 0.0963, 0.3088, 0.392, 0.25, 0.4037, 0.25, 0.4037, 0.3088, 0.392, 0.25, 0.4037, 0.1912, 0.392, 0.1912, 0.392, 0.25, 0.4037, 0.1912, 0.108, 0.25, 0.0963, 0.25, 0.0963, 0.1912, 0.108, 0.3587, 0.3587, 0.3088, 0.392, 0.3088, 0.392, 0.3587, 0.3587, 0.1413, 0.1413, 0.1912, 0.108, 0.1912, 0.108, 0.1413, 0.1413, 0.1413, 0.1413, 0.1912, 0.108, 0.1912, 0.108, 0.1413, 0.1413, 0.3587, 0.3587, 0.3088, 0.392, 0.3088, 0.392, 0.3587, 0.3587, 0.1912, 0.108, 0.25, 0.0963, 0.25, 0.0963, 0.1912, 0.108, 0.25, 0.4037, 0.1912, 0.392, 0.1912, 0.392, 0.25, 0.4037, 0.3088, 0.392, 0.25, 0.4037, 0.25, 0.4037, 0.3088, 0.392, 0.25, 0.0963, 0.3088, 0.108, 0.3088, 0.108, 0.25, 0.0963, 0.1912, 0.392, 0.1413, 0.3587, 0.1413, 0.3587, 0.1912, 0.392, 0.3088, 0.108, 0.3587, 0.1413, 0.3587, 0.1413, 0.3088, 0.108, 0.1413, 0.3587, 0.108, 0.3088, 0.108, 0.3088, 0.1413, 0.3587, 0.3587, 0.1413, 0.392, 0.1912, 0.392, 0.1912, 0.3587, 0.1413, 0.108, 0.3088, 0.0963, 0.25, 0.0963, 0.25, 0.108, 0.3088, 0.392, 0.1912, 0.4037, 0.25, 0.4037, 0.25, 0.392, 0.1912, 0.0963, 0.25, 0.108, 0.1912, 0.108, 0.1912, 0.0963, 0.25, 0.4037, 0.25, 0.392, 0.3088, 0.392, 0.3088, 0.4037, 0.25, 0.108, 0.1912, 0.1413, 0.1413, 0.1413, 0.1413, 0.108, 0.1912, 0.392, 0.3088, 0.3587, 0.3587, 0.3587, 0.3587, 0.392, 0.3088, 0.392, 0.3088, 0.3587, 0.3587, 0.3587, 0.3587, 0.392, 0.3088, 0.108, 0.1912, 0.1413, 0.1413, 0.1413, 0.1413, 0.108, 0.1912, 0.4037, 0.25, 0.392, 0.3088, 0.392, 0.3088, 0.4037, 0.25, 0.0963, 0.25, 0.108, 0.1912, 0.108, 0.1912, 0.0963, 0.25, 0.392, 0.1912, 0.4037, 0.25, 0.4037, 0.25, 0.392, 0.1912, 0.108, 0.3088, 0.0963, 0.25, 0.0963, 0.25, 0.108, 0.3088, 0.3587, 0.1413, 0.392, 0.1912, 0.392, 0.1912, 0.3587, 0.1413, 0.1413, 0.3587, 0.108, 0.3088, 0.108, 0.3088, 0.1413, 0.3587, 0.3088, 0.108, 0.3587, 0.1413, 0.3587, 0.1413, 0.3088, 0.108, 0.1912, 0.392, 0.1413, 0.3587, 0.1413, 0.3587, 0.1912, 0.392, 0.25, 0.0963, 0.3088, 0.108, 0.3088, 0.108, 0.25, 0.0963, 0.3088, 0.392, 0.25, 0.4037, 0.25, 0.4037, 0.3088, 0.392, 0.25, 0.4037, 0.1912, 0.392, 0.1912, 0.392, 0.25, 0.4037, 0.1912, 0.108, 0.25, 0.0963, 0.25, 0.0963, 0.1912, 0.108, 0.3587, 0.3587, 0.3088, 0.392, 0.3088, 0.392, 0.3587, 0.3587, 0.1413, 0.1413, 0.1912, 0.108, 0.1912, 0.108, 0.1413, 0.1413, 0.1413, 0.1413, 0.1912, 0.108, 0.1912, 0.108, 0.1413, 0.1413, 0.3587, 0.3587, 0.3088, 0.392, 0.3088, 0.392, 0.3587, 0.3587, 0.1912, 0.108, 0.25, 0.0963, 0.25, 0.0963, 0.1912, 0.108, 0.25, 0.4037, 0.1912, 0.392, 0.1912, 0.392, 0.25, 0.4037, 0.3088, 0.392, 0.25, 0.4037, 0.25, 0.4037, 0.3088, 0.392, 0.25, 0.0963, 0.3088, 0.108, 0.3088, 0.108, 0.25, 0.0963, 0.1912, 0.392, 0.1413, 0.3587, 0.1413, 0.3587, 0.1912, 0.392, 0.3088, 0.108, 0.3587, 0.1413, 0.3587, 0.1413, 0.3088, 0.108, 0.1413, 0.3587, 0.108, 0.3088, 0.108, 0.3088, 0.1413, 0.3587, 0.3587, 0.1413, 0.392, 0.1912, 0.392, 0.1912, 0.3587, 0.1413, 0.108, 0.3088, 0.0963, 0.25, 0.0963, 0.25, 0.108, 0.3088, 0.392, 0.1912, 0.4037, 0.25, 0.4037, 0.25, 0.392, 0.1912, 0.0963, 0.25, 0.108, 0.1912, 0.108, 0.1912, 0.0963, 0.25, 0.4037, 0.25, 0.392, 0.3088, 0.392, 0.3088, 0.4037, 0.25, 0.108, 0.1912, 0.1413, 0.1413, 0.1413, 0.1413, 0.108, 0.1912, 0.392, 0.3088, 0.3587, 0.3587, 0.3587, 0.3587, 0.392, 0.3088, 0.6875, 0.5, 0.75, 0.5, 0.75, 0.5, 0.6875, 0.5, 0.75, 0.5, 0.6875, 0.5, 0.6875, 0.5, 0.75, 0.5, 0.4375, 0.5, 0.375, 0.5, 0.375, 0.5, 0.4375, 0.5, 0.8125, 0.5, 0.75, 0.5, 0.75, 0.5, 0.8125, 0.5, 0.5, 0.5, 0.4375, 0.5, 0.4375, 0.5, 0.5, 0.5, 0.9375, 0.5, 0.875, 0.5, 0.875, 0.5, 0.9375, 0.5, 0.1875, 0.5, 0.125, 0.5, 0.125, 0.5, 0.1875, 0.5, 0.625, 0.5, 0.5625, 0.5, 0.5625, 0.5, 0.625, 0.5, 0.3125, 0.5, 0.25, 0.5, 0.25, 0.5, 0.3125, 0.5, 0.0625, 0.5, 0.0, 0.5, 0.0, 0.5, 0.0625, 0.5, 0.875, 0.5, 0.8125, 0.5, 0.8125, 0.5, 0.875, 0.5, 0.5625, 0.5, 0.5, 0.5, 0.5, 0.5, 0.5625, 0.5, 0.25, 0.5, 0.1875, 0.5, 0.1875, 0.5, 0.25, 0.5, 1.0, 0.5, 0.9375, 0.5, 0.9375, 0.5, 1.0, 0.5, 0.6875, 0.5, 0.625, 0.5, 0.625, 0.5, 0.6875, 0.5, 0.375, 0.5, 0.3125, 0.5, 0.3125, 0.5, 0.375, 0.5, 0.4375, 0.5, 0.5, 0.5, 0.5, 0.5, 0.4375, 0.5, 0.125, 0.5, 0.0625, 0.5, 0.0625, 0.5, 0.125, 0.5, 0.8125, 0.5, 0.75, 0.5, 0.75, 0.5, 0.8125, 0.5, 1.0, 0.5, 0.9375, 0.5, 0.9375, 0.5, 1.0, 0.5, 0.75, 0.5, 0.8125, 0.5, 0.8125, 0.5, 0.75, 0.5, 0.0625, 0.5, 0.125, 0.5, 0.125, 0.5, 0.0625, 0.5, 0.0625, 0.5, 0.0, 0.5, 0.0, 0.5, 0.0625, 0.5, 0.9375, 0.5, 1.0, 0.5, 1.0, 0.5, 0.9375, 0.5, 0.0, 0.5, 0.0625, 0.5, 0.0625, 0.5, 0.0, 0.5, 0.4375, 0.5, 0.375, 0.5, 0.375, 0.5, 0.4375, 0.5, 0.3125, 0.5, 0.25, 0.5, 0.25, 0.5, 0.3125, 0.5, 0.375, 0.5, 0.3125, 0.5, 0.3125, 0.5, 0.375, 0.5, 0.25, 0.5, 0.3125, 0.5, 0.3125, 0.5, 0.25, 0.5, 0.5625, 0.5, 0.5, 0.5, 0.5, 0.5, 0.5625, 0.5, 0.3125, 0.5, 0.375, 0.5, 0.375, 0.5, 0.3125, 0.5, 0.375, 0.5, 0.4375, 0.5, 0.4375, 0.5, 0.375, 0.5, 0.375, 0.5, 0.3125, 0.5, 0.3125, 0.5, 0.375, 0.5, 0.375, 0.5, 0.4375, 0.5, 0.4375, 0.5, 0.375, 0.5, 0.0625, 0.5, 0.125, 0.5, 0.125, 0.5, 0.0625, 0.5, 0.8125, 0.5, 0.875, 0.5, 0.875, 0.5, 0.8125, 0.5, 0.5, 0.5, 0.5625, 0.5, 0.5625, 0.5, 0.5, 0.5, 0.9375, 0.5, 1.0, 0.5, 1.0, 0.5, 0.9375, 0.5, 0.1875, 0.5, 0.25, 0.5, 0.25, 0.5, 0.1875, 0.5, 0.625, 0.5, 0.6875, 0.5, 0.6875, 0.5, 0.625, 0.5, 0.3125, 0.5, 0.375, 0.5, 0.375, 0.5, 0.3125, 0.5, 0.0, 0.5, 0.0625, 0.5, 0.0625, 0.5, 0.0, 0.5, 0.75, 0.5, 0.8125, 0.5, 0.8125, 0.5, 0.75, 0.5, 0.4375, 0.5, 0.5, 0.5, 0.5, 0.5, 0.4375, 0.5, 0.125, 0.5, 0.1875, 0.5, 0.1875, 0.5, 0.125, 0.5, 0.875, 0.5, 0.9375, 0.5, 0.9375, 0.5, 0.875, 0.5, 0.5625, 0.5, 0.625, 0.5, 0.625, 0.5, 0.5625, 0.5, 0.25, 0.5, 0.3125, 0.5, 0.3125, 0.5, 0.25, 0.5, 0.1875, 0.5, 0.25, 0.5, 0.25, 0.5, 0.1875, 0.5, 0.5, 0.5, 0.4375, 0.5, 0.4375, 0.5, 0.5, 0.5, 0.8125, 0.5, 0.875, 0.5, 0.875, 0.5, 0.8125, 0.5, 0.125, 0.5, 0.1875, 0.5, 0.1875, 0.5, 0.125, 0.5, 0.25, 0.5, 0.1875, 0.5, 0.1875, 0.5, 0.25, 0.5, 0.1875, 0.5, 0.125, 0.5, 0.125, 0.5, 0.1875, 0.5, 0.6875, 0.5, 0.75, 0.5, 0.75, 0.5, 0.6875, 0.5, 0.875, 0.5, 0.8125, 0.5, 0.8125, 0.5, 0.875, 0.5, 0.875, 0.5, 0.9375, 0.5, 0.9375, 0.5, 0.875, 0.5, 0.625, 0.5, 0.6875, 0.5, 0.6875, 0.5, 0.625, 0.5, 0.9375, 0.5, 0.875, 0.5, 0.875, 0.5, 0.9375, 0.5, 0.75, 0.5, 0.6875, 0.5, 0.6875, 0.5, 0.75, 0.5, 0.6875, 0.5, 0.625, 0.5, 0.625, 0.5, 0.6875, 0.5, 0.5, 0.5, 0.5625, 0.5, 0.5625, 0.5, 0.5, 0.5, 0.5625, 0.5, 0.625, 0.5, 0.625, 0.5, 0.5625, 0.5, 0.625, 0.5, 0.5625, 0.5, 0.5625, 0.5, 0.625, 0.5])
me_speaker_mesh_001.materials.append(mat_material_002)
me_speaker_mesh_001.update()

# ---- curves / text
txt_text = bpy.data.curves.new('Text', 'FONT')
txt_text.dimensions = '2D'
txt_text.body = 'You should only\nhear frogs when\nyou are close\nand be able to\nhear music from\nmuch further.'
txt_text.materials.append(mat_material_003)
txt_text.align_x = 'CENTER'
txt_text.align_y = 'CENTER'

# ---- objects
ob_label = bpy.data.objects.new('Label', None)
ob_audiofilefrogs = bpy.data.objects.new('AudioFileFrogs', None)
ob_audiofilemusic = bpy.data.objects.new('AudioFileMusic', None)
ob_cube = bpy.data.objects.new('Cube', me_cube_mesh)
ob_speaker = bpy.data.objects.new('Speaker', me_speaker_mesh)
ob_speaker_001 = bpy.data.objects.new('Speaker.001', me_speaker_mesh_001)
ob_text = bpy.data.objects.new('Text', txt_text)

# ---- transforms, parenting, visibility, modifiers, constraints
ob_label.location = (0.0, 0.0, 3.0)
ob_label.empty_display_type = 'ARROWS'
ob_label.empty_display_size = 0.25
ob_audiofilefrogs.location = (-1.0, 0.0, 1.0)
ob_audiofilefrogs.rotation_euler = (0.0, -0.0, 1.571)
ob_audiofilefrogs.scale = (0.1, 0.1, 0.1)
ob_audiofilemusic.location = (3.0, 0.0, 1.0)
ob_audiofilemusic.rotation_euler = (0.0, -0.0, -1.571)
ob_audiofilemusic.scale = (0.1, 0.1, 0.1)
ob_cube.location = (0.0, 0.0, 1.0)
ob_speaker.location = (-1.146, 4.632e-08, 1.0)
_m = ob_speaker.modifiers.new('Auto Smooth', 'NODES')
_m.node_group = ng_auto_smooth
_gi = [s.identifier for s in ng_auto_smooth.interface.items_tree if s.item_type == 'SOCKET' and s.in_out == 'INPUT']
_m[_gi[1]] = 0.5236  # Angle
ob_speaker_001.location = (3.146, 0.0, 1.0)
ob_speaker_001.rotation_euler = (0.0, -0.0, -3.142)
_m = ob_speaker_001.modifiers.new('Auto Smooth', 'NODES')
_m.node_group = ng_auto_smooth
_gi = [s.identifier for s in ng_auto_smooth.interface.items_tree if s.item_type == 'SOCKET' and s.in_out == 'INPUT']
_m[_gi[1]] = 0.5236  # Angle
ob_text.location = (0.0, 0.0, 0.0)
ob_text.scale = (0.2672, 0.2672, 0.2672)

# ---- collection membership
scene.collection.objects.link(ob_label)
col_collection.objects.link(ob_audiofilefrogs)
col_collection.objects.link(ob_audiofilemusic)
col_collection.objects.link(ob_cube)
col_collection.objects.link(ob_speaker)
col_collection.objects.link(ob_speaker_001)
col_collection.objects.link(ob_text)

# ---- scene / render settings (as saved in the file)
scene.frame_start = 1; scene.frame_end = 250; scene.frame_set(1)
scene.render.engine = 'BLENDER_EEVEE_NEXT'
scene.cycles.sampling_pattern = 'TABULATED_SOBOL'
scene.cycles.use_light_tree = False
scene.view_settings.view_transform = 'Filmic'
bpy.context.view_layer.update()

# ---- added for rendering (the .blend has no active camera and no usable light): camera, sun
cam_auto = bpy.data.cameras.new('AutoCamera')
cam_auto.lens = 50.0
cam_auto.sensor_width = 36.0
cam_auto.clip_end = 1000.0
ob_auto_camera = bpy.data.objects.new('AutoCamera', cam_auto)
scene.collection.objects.link(ob_auto_camera)
ob_auto_camera.location = (5.98545, -5.98254, 4.98836)
ob_auto_camera.rotation_euler = (1.09748, -7.21219e-08, 0.694738)
scene.camera = ob_auto_camera
light_auto_sun = bpy.data.lights.new('AutoSun', 'SUN')
light_auto_sun.energy = 3.0
light_auto_sun.angle = 0.0523599
ob_auto_sun = bpy.data.objects.new('AutoSun', light_auto_sun)
scene.collection.objects.link(ob_auto_sun)
ob_auto_sun.rotation_euler = (0.872665, 0.174533, 0.523599)
bpy.context.view_layer.update()

